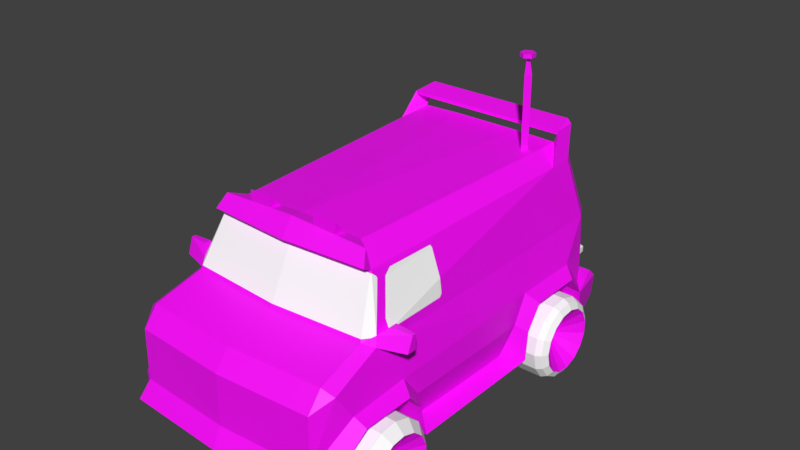 # Source: car6.blend  (saved by Blender 3.3.6; exported with 4.5.12 LTS)
import bpy
from mathutils import Matrix  # noqa: F401  (used for matrix-valued properties, if any)

bpy.ops.wm.read_factory_settings(use_empty=True)
scene = bpy.context.scene
scene.name = 'Scene'

# ---- collections
col_collection_1 = bpy.data.collections.new('Collection 1'); scene.collection.children.link(col_collection_1)

# ---- images (referenced by path relative to the original .blend; pixels are not part of the script)
import os
ASSET_DIR = os.environ.get("B2B_ASSET_DIR", "")  # directory of the original .blend (textures are referenced by path, not embedded)
HERE = os.path.dirname(os.path.abspath(__file__))  # packed textures are extracted next to this script under _unpacked/

def load_image(name, relpath, width, height, colorspace="sRGB"):
    """Load a texture the original file referenced (path relative to the .blend, or extracted next to this script)."""
    p = next((c for c in (os.path.join(HERE, relpath), os.path.join(ASSET_DIR, relpath)) if relpath and os.path.exists(c)), "")
    if p:
        img = bpy.data.images.load(p, check_existing=True)
        img.name = name
    else:  # same state as the original file: an image datablock whose file is absent (Cycles renders it pink)
        img = bpy.data.images.new(name, width, height)
        img.source = "FILE"
        img.filepath = "//" + (relpath or name)
    img.colorspace_settings.name = colorspace
    return img
img_cars_car6_b6grid2_png = load_image('cars_car6_b6grid2.png', 'cars_car6_b6grid2.png', 1024, 1024, 'sRGB')

# ---- materials (node trees are filled in below, after node groups)
mat_cars_misc_jet = bpy.data.materials.new('cars_misc_jet')
mat_cars_misc_jet.alpha_threshold = 0.0
mat_cars_misc_jet.use_transparent_shadow = False
mat_cars_misc_jet.diffuse_color = (1.0, 1.0, 1.0, 1.0)
mat_cars_misc_jet.roughness = 0.5
mat_cars_car6_b6grid2 = bpy.data.materials.new('cars_car6_b6grid2')
mat_cars_car6_b6grid2.alpha_threshold = 0.0
mat_cars_car6_b6grid2.use_transparent_shadow = False
mat_cars_car6_b6grid2.diffuse_color = (1.0, 1.0, 1.0, 1.0)
mat_cars_car6_b6grid2.roughness = 0.5
mat_cars_misc_tyre2 = bpy.data.materials.new('cars_misc_tyre2')
mat_cars_misc_tyre2.alpha_threshold = 0.0
mat_cars_misc_tyre2.use_transparent_shadow = False
mat_cars_misc_tyre2.diffuse_color = (1.0, 1.0, 1.0, 1.0)
mat_cars_misc_tyre2.roughness = 0.5
mat_cars_misc_reflect = bpy.data.materials.new('cars_misc_reflect')
mat_cars_misc_reflect.alpha_threshold = 0.0
mat_cars_misc_reflect.use_transparent_shadow = False
mat_cars_misc_reflect.diffuse_color = (1.0, 1.0, 1.0, 1.0)
mat_cars_misc_reflect.roughness = 0.5

# ---- material node trees
mat_cars_car6_b6grid2.use_nodes = True; mat_cars_car6_b6grid2.node_tree.nodes.clear()
_N = mat_cars_car6_b6grid2.node_tree.nodes; _L = mat_cars_car6_b6grid2.node_tree.links
n0 = _N.new('ShaderNodeBsdfPrincipled'); n0.name = 'Principled BSDF'; n0.location = (10, 300)
n0.distribution = 'GGX'
n0.subsurface_method = 'RANDOM_WALK_SKIN'
n0.inputs[3].default_value = 1.45
n0.inputs[27].default_value = (0.0, 0.0, 0.0, 1.0)
n0.inputs[28].default_value = 1.0
n1 = _N.new('ShaderNodeOutputMaterial'); n1.name = 'Material Output'; n1.location = (300, 300)
n2 = _N.new('ShaderNodeTexImage'); n2.name = 'Image Texture'; n2.location = (-280, 280)
n2.image = img_cars_car6_b6grid2_png
_L.new(n0.outputs[0], n1.inputs[0])
_L.new(n2.outputs[0], n0.inputs[0])
n1.is_active_output = True

# ---- world
world_world = bpy.data.worlds.new('World'); scene.world = world_world
world_world.color = (0.05088, 0.05088, 0.05088)
world_world.use_sun_shadow = False
world_world.sun_shadow_jitter_overblur = 0.0
world_world.cycles.sampling_method = 'MANUAL'

# ---- meshes
me_car6_pmd18_mesh = bpy.data.meshes.new('CAR6.PMD18.mesh')
me_car6_pmd18_mesh.from_pydata([(-0.008, 70.22, 4.608), (5.269, 70.22, 3.054), (5.269, 70.22, -3.038), (-0.008, 70.22, -4.332), (-5.284, 70.22, -3.038), (-5.284, 70.22, 3.054), (0.0, 0.0, 9.985), (12.96, 0.0, 6.334), (12.96, 0.0, -6.334), (-12.96, 0.0, 6.334), (-12.96, 0.0, -6.334), (0.0, 0.0, -9.601)], [], [(5, 0, 1, 2, 3, 4), (7, 1, 0, 6), (8, 2, 1, 7), (6, 0, 5, 9), (9, 5, 4, 10), (10, 4, 3, 11), (11, 3, 2, 8)])
_uv = me_car6_pmd18_mesh.uv_layers.new(name='UVMap')
_uv.uv.foreach_set('vector', [1.0, 0.75, 1.0, 1.0, 1.0, 0.75, 1.0, 0.25, 1.0, 0.0, 1.0, 0.25, 0.0, 0.75, 1.0, 0.75, 1.0, 1.0, 0.0, 1.0, 0.0, 0.25, 1.0, 0.25, 1.0, 0.75, 0.0, 0.75, 0.0, 1.0, 1.0, 1.0, 1.0, 0.75, 0.0, 0.75, 0.0, 0.75, 1.0, 0.75, 1.0, 0.25, 0.0, 0.25, 0.0, 0.25, 1.0, 0.25, 1.0, 0.0, 0.0, 0.0, 0.0, 0.0, 1.0, 0.0, 1.0, 0.25, 0.0, 0.25])
me_car6_pmd18_mesh.materials.append(mat_cars_misc_jet)
me_car6_pmd18_mesh.use_remesh_preserve_volume = False
me_car6_pmd18_mesh.use_remesh_preserve_attributes = False
me_car6_pmd18_mesh.use_mirror_vertex_groups = False
me_car6_pmd18_mesh.update()
me_car6_pmd17_mesh = bpy.data.meshes.new('CAR6.PMD17.mesh')
me_car6_pmd17_mesh.from_pydata([(-0.008, 70.22, 4.608), (5.269, 70.22, 3.054), (5.269, 70.22, -3.038), (-0.008, 70.22, -4.332), (-5.284, 70.22, -3.038), (-5.284, 70.22, 3.054), (0.0, 0.0, 9.985), (12.96, 0.0, 6.334), (12.96, 0.0, -6.334), (-12.96, 0.0, 6.334), (-12.96, 0.0, -6.334), (0.0, 0.0, -9.601)], [], [(5, 0, 1, 2, 3, 4), (7, 1, 0, 6), (8, 2, 1, 7), (6, 0, 5, 9), (9, 5, 4, 10), (10, 4, 3, 11), (11, 3, 2, 8)])
_uv = me_car6_pmd17_mesh.uv_layers.new(name='UVMap')
_uv.uv.foreach_set('vector', [1.0, 0.75, 1.0, 1.0, 1.0, 0.75, 1.0, 0.25, 1.0, 0.0, 1.0, 0.25, 0.0, 0.75, 1.0, 0.75, 1.0, 1.0, 0.0, 1.0, 0.0, 0.25, 1.0, 0.25, 1.0, 0.75, 0.0, 0.75, 0.0, 1.0, 1.0, 1.0, 1.0, 0.75, 0.0, 0.75, 0.0, 0.75, 1.0, 0.75, 1.0, 0.25, 0.0, 0.25, 0.0, 0.25, 1.0, 0.25, 1.0, 0.0, 0.0, 0.0, 0.0, 0.0, 1.0, 0.0, 1.0, 0.25, 0.0, 0.25])
me_car6_pmd17_mesh.materials.append(mat_cars_misc_jet)
me_car6_pmd17_mesh.use_remesh_preserve_volume = False
me_car6_pmd17_mesh.use_remesh_preserve_attributes = False
me_car6_pmd17_mesh.use_mirror_vertex_groups = False
me_car6_pmd17_mesh.update()
me_car6_pmd16_mesh = bpy.data.meshes.new('CAR6.PMD16.mesh')
me_car6_pmd16_mesh.from_pydata([(0.0, 13.99, 0.021), (-6.302, 17.28, 3.659), (-6.302, 17.28, -3.618), (0.0, 17.28, 7.298), (6.302, 21.05, -3.618), (0.0, 21.05, -7.256), (-6.302, 21.05, -3.618), (-6.302, 21.05, 3.659), (0.0, 21.05, 7.298), (6.302, 21.05, 3.659), (0.0, 15.0, -1.586), (1.771, 15.0, 1.018), (4.0, 0.0, 2.29), (0.0, 0.0, -4.0), (-1.771, 15.0, 1.018), (-4.0, 0.0, 2.29), (6.302, 17.28, 3.659), (6.302, 17.28, -3.618), (0.0, 17.28, -7.256)], [], [(2, 0, 1), (1, 0, 3), (9, 4, 5, 6, 7, 8), (13, 10, 11, 12), (12, 11, 14, 15), (15, 14, 10, 13), (8, 3, 16, 9), (9, 16, 17, 4), (4, 17, 18, 5), (5, 18, 2, 6), (6, 2, 1, 7), (7, 1, 3, 8), (3, 0, 16), (16, 0, 17), (17, 0, 18), (18, 0, 2)])
_uv = me_car6_pmd16_mesh.uv_layers.new(name='UVMap')
_uv.uv.foreach_set('vector', [0.06202, 0.2212, 0.06579, 0.2352, 0.06983, 0.221, 0.06202, 0.2212, 0.06579, 0.2352, 0.06983, 0.221, 0.06202, 0.2137, 0.06202, 0.2137, 0.06202, 0.2137, 0.06202, 0.2137, 0.06202, 0.2137, 0.06983, 0.2135, 0.4075, 0.6515, 0.4863, 0.6515, 0.4863, 0.6403, 0.4075, 0.6403, 0.4075, 0.6515, 0.4863, 0.6515, 0.4863, 0.6403, 0.4075, 0.6403, 0.4075, 0.6403, 0.4863, 0.6403, 0.4863, 0.6515, 0.4075, 0.6515, 0.0683, 0.214, 0.0683, 0.2215, 0.0649, 0.2215, 0.0649, 0.214, 0.0649, 0.214, 0.0649, 0.2215, 0.0683, 0.2215, 0.0683, 0.214, 0.0683, 0.214, 0.0683, 0.2215, 0.0649, 0.2215, 0.0649, 0.214, 0.0649, 0.214, 0.0649, 0.2215, 0.0683, 0.2215, 0.0683, 0.214, 0.0683, 0.214, 0.0683, 0.2215, 0.0649, 0.2215, 0.0649, 0.214, 0.0649, 0.214, 0.0649, 0.2215, 0.0683, 0.2215, 0.0683, 0.214, 0.06202, 0.2212, 0.06579, 0.2352, 0.06983, 0.221, 0.06202, 0.2212, 0.06579, 0.2352, 0.06983, 0.221, 0.06202, 0.2212, 0.06579, 0.2352, 0.06983, 0.221, 0.06202, 0.2212, 0.06579, 0.2352, 0.06983, 0.221])
me_car6_pmd16_mesh.materials.append(mat_cars_car6_b6grid2)
me_car6_pmd16_mesh.use_remesh_preserve_volume = False
me_car6_pmd16_mesh.use_remesh_preserve_attributes = False
me_car6_pmd16_mesh.use_mirror_vertex_groups = False
me_car6_pmd16_mesh.update()
me_car6_pmd15_mesh = bpy.data.meshes.new('CAR6.PMD15.mesh')
me_car6_pmd15_mesh.from_pydata([(-4.0, 15.0, 2.29), (0.0, 15.0, -4.0), (0.0, 0.0, -4.0), (-4.0, 0.0, 2.29), (4.0, 15.0, 2.29), (4.0, 0.0, 2.29)], [], [(3, 0, 1, 2), (2, 1, 4, 5), (5, 4, 0, 3)])
_uv = me_car6_pmd15_mesh.uv_layers.new(name='UVMap')
_uv.uv.foreach_set('vector', [0.4741, 0.6403, 0.4075, 0.6403, 0.4075, 0.6515, 0.4741, 0.6515, 0.4741, 0.6515, 0.4075, 0.6515, 0.4075, 0.6403, 0.4741, 0.6403, 0.4741, 0.6515, 0.4075, 0.6515, 0.4075, 0.6403, 0.4741, 0.6403])
me_car6_pmd15_mesh.materials.append(mat_cars_car6_b6grid2)
me_car6_pmd15_mesh.use_remesh_preserve_volume = False
me_car6_pmd15_mesh.use_remesh_preserve_attributes = False
me_car6_pmd15_mesh.use_mirror_vertex_groups = False
me_car6_pmd15_mesh.update()
me_car6_pmd14_mesh = bpy.data.meshes.new('CAR6.PMD14.mesh')
me_car6_pmd14_mesh.from_pydata([(-4.0, 15.0, 2.29), (0.0, 15.0, -4.0), (0.0, 0.0, -4.0), (-4.0, 0.0, 2.29), (4.0, 15.0, 2.29), (4.0, 0.0, 2.29)], [], [(3, 0, 1, 2), (2, 1, 4, 5), (5, 4, 0, 3)])
_uv = me_car6_pmd14_mesh.uv_layers.new(name='UVMap')
_uv.uv.foreach_set('vector', [0.4741, 0.6403, 0.4075, 0.6403, 0.4075, 0.6515, 0.4741, 0.6515, 0.4741, 0.6515, 0.4075, 0.6515, 0.4075, 0.6403, 0.4741, 0.6403, 0.4741, 0.6515, 0.4075, 0.6515, 0.4075, 0.6403, 0.4741, 0.6403])
me_car6_pmd14_mesh.materials.append(mat_cars_car6_b6grid2)
me_car6_pmd14_mesh.use_remesh_preserve_volume = False
me_car6_pmd14_mesh.use_remesh_preserve_attributes = False
me_car6_pmd14_mesh.use_mirror_vertex_groups = False
me_car6_pmd14_mesh.update()
me_car6_pmd13_mesh = bpy.data.meshes.new('CAR6.PMD13.mesh')
me_car6_pmd13_mesh.from_pydata([(-4.0, 15.0, 2.29), (0.0, 15.0, -4.0), (0.0, 0.0, -4.0), (-4.0, 0.0, 2.29), (4.0, 15.0, 2.29), (4.0, 0.0, 2.29)], [], [(3, 0, 1, 2), (2, 1, 4, 5), (5, 4, 0, 3)])
_uv = me_car6_pmd13_mesh.uv_layers.new(name='UVMap')
_uv.uv.foreach_set('vector', [0.4741, 0.6403, 0.4075, 0.6403, 0.4075, 0.6515, 0.4741, 0.6515, 0.4741, 0.6515, 0.4075, 0.6515, 0.4075, 0.6403, 0.4741, 0.6403, 0.4741, 0.6515, 0.4075, 0.6515, 0.4075, 0.6403, 0.4741, 0.6403])
me_car6_pmd13_mesh.materials.append(mat_cars_car6_b6grid2)
me_car6_pmd13_mesh.use_remesh_preserve_volume = False
me_car6_pmd13_mesh.use_remesh_preserve_attributes = False
me_car6_pmd13_mesh.use_mirror_vertex_groups = False
me_car6_pmd13_mesh.update()
me_car6_pmd12_mesh = bpy.data.meshes.new('CAR6.PMD12.mesh')
me_car6_pmd12_mesh.from_pydata([(-4.0, 15.0, 2.29), (0.0, 15.0, -4.0), (0.0, 0.0, -4.0), (-4.0, 0.0, 2.29), (4.0, 15.0, 2.29), (4.0, 0.0, 2.29)], [], [(3, 0, 1, 2), (2, 1, 4, 5), (5, 4, 0, 3)])
_uv = me_car6_pmd12_mesh.uv_layers.new(name='UVMap')
_uv.uv.foreach_set('vector', [0.4741, 0.6403, 0.4075, 0.6403, 0.4075, 0.6515, 0.4741, 0.6515, 0.4741, 0.6515, 0.4075, 0.6515, 0.4075, 0.6403, 0.4741, 0.6403, 0.4741, 0.6515, 0.4075, 0.6515, 0.4075, 0.6403, 0.4741, 0.6403])
me_car6_pmd12_mesh.materials.append(mat_cars_car6_b6grid2)
me_car6_pmd12_mesh.use_remesh_preserve_volume = False
me_car6_pmd12_mesh.use_remesh_preserve_attributes = False
me_car6_pmd12_mesh.use_mirror_vertex_groups = False
me_car6_pmd12_mesh.update()
me_car6_pmd11_mesh = bpy.data.meshes.new('CAR6.PMD11.mesh')
me_car6_pmd11_mesh.from_pydata([(4.0, -15.0, 2.29), (-3.497e-07, -15.0, -4.0), (-3.497e-07, -1.383e-05, -4.0), (4.0, 7.917e-06, 2.29), (-4.0, -15.0, 2.29), (-4.0, 7.917e-06, 2.29)], [], [(3, 0, 1, 2), (2, 1, 4, 5), (5, 4, 0, 3)])
_uv = me_car6_pmd11_mesh.uv_layers.new(name='UVMap')
_uv.uv.foreach_set('vector', [0.4991, 0.6403, 0.4075, 0.6403, 0.4075, 0.6515, 0.4991, 0.6515, 0.4991, 0.6515, 0.4075, 0.6515, 0.4075, 0.6403, 0.4991, 0.6403, 0.4991, 0.6515, 0.4075, 0.6515, 0.4075, 0.6403, 0.4991, 0.6403])
me_car6_pmd11_mesh.materials.append(mat_cars_car6_b6grid2)
me_car6_pmd11_mesh.use_remesh_preserve_volume = False
me_car6_pmd11_mesh.use_remesh_preserve_attributes = False
me_car6_pmd11_mesh.use_mirror_vertex_groups = False
me_car6_pmd11_mesh.update()
me_car6_pmd4_mesh = bpy.data.meshes.new('CAR6.PMD4.mesh')
me_car6_pmd4_mesh.from_pydata([(-0.0001436, 1.49e-07, 6.63), (-30.0, 13.36, 31.25), (-32.84, 0.000119, 31.25), (-30.0, 13.36, -30.64), (-21.97, 24.4, -30.64), (-10.15, 31.23, -30.64), (3.432, 32.66, -30.64), (16.42, 28.44, -30.64), (26.57, 19.3, -30.64), (32.12, 6.827, -30.64), (32.12, -6.827, -30.64), (26.57, -19.3, -30.64), (16.42, -28.44, -30.64), (3.432, -32.66, -30.64), (-10.15, -31.23, -30.64), (-21.97, -24.4, -30.64), (-30.0, -13.36, -30.64), (-32.84, 0.000119, -30.64), (-30.0, -13.36, 31.25), (-21.97, 24.4, 31.25), (-10.15, 31.23, 31.25), (3.432, 32.66, 31.25), (16.42, 28.44, 31.25), (26.57, 19.3, 31.25), (32.12, 6.827, 31.25), (32.12, -6.827, 31.25), (26.57, -19.3, 31.25), (16.42, -28.44, 31.25), (3.432, -32.66, 31.25), (-10.15, -31.23, 31.25), (-21.97, -24.4, 31.25), (-41.93, 0.0001519, 21.38), (-38.31, 17.06, 21.38), (-38.31, 17.06, -20.77), (-41.93, 0.0001519, -20.77), (-28.06, 31.16, 21.38), (-28.06, 31.16, -20.77), (-12.96, 39.88, 21.38), (-12.96, 39.88, -20.77), (4.383, 41.7, 21.38), (4.383, 41.7, -20.77), (20.97, 36.32, 21.38), (20.97, 36.32, -20.77), (33.93, 24.65, 21.38), (33.93, 24.65, -20.77), (41.02, 8.719, 21.38), (41.02, 8.719, -20.77), (41.02, -8.719, 21.38), (41.02, -8.719, -20.77), (33.93, -24.65, 21.38), (33.93, -24.65, -20.77), (20.97, -36.32, 21.38), (20.97, -36.32, -20.77), (4.383, -41.71, 21.38), (4.383, -41.71, -20.77), (-12.96, -39.88, 21.38), (-12.96, -39.88, -20.77), (-28.06, -31.16, 21.38), (-28.06, -31.16, -20.77), (-38.31, -17.06, 21.38), (-38.31, -17.06, -20.77)], [], [(2, 0, 1), (17, 3, 4, 5, 6, 7, 8, 9, 10, 11, 12, 13, 14, 15, 16), (18, 0, 2), (1, 0, 19), (19, 0, 20), (20, 0, 21), (21, 0, 22), (22, 0, 23), (23, 0, 24), (24, 0, 25), (25, 0, 26), (26, 0, 27), (27, 0, 28), (28, 0, 29), (29, 0, 30), (30, 0, 18), (34, 31, 32, 33), (33, 32, 35, 36), (36, 35, 37, 38), (38, 37, 39, 40), (40, 39, 41, 42), (42, 41, 43, 44), (44, 43, 45, 46), (46, 45, 47, 48), (48, 47, 49, 50), (50, 49, 51, 52), (52, 51, 53, 54), (54, 53, 55, 56), (56, 55, 57, 58), (58, 57, 59, 60), (60, 59, 31, 34), (34, 17, 16, 60), (60, 16, 15, 58), (58, 15, 14, 56), (56, 14, 13, 54), (54, 13, 12, 52), (52, 12, 11, 50), (50, 11, 10, 48), (48, 10, 9, 46), (46, 9, 8, 44), (44, 8, 7, 42), (42, 7, 6, 40), (40, 6, 5, 38), (38, 5, 4, 36), (36, 4, 3, 33), (32, 1, 19, 35), (35, 19, 20, 37), (37, 20, 21, 39), (39, 21, 22, 41), (41, 22, 23, 43), (43, 23, 24, 45), (45, 24, 25, 47), (47, 25, 26, 49), (49, 26, 27, 51), (51, 27, 28, 53), (53, 28, 29, 55), (55, 29, 30, 57), (57, 30, 18, 59), (59, 18, 2, 31), (31, 2, 1, 32), (33, 3, 17, 34)])
me_car6_pmd4_mesh.polygons.foreach_set('material_index', [0, 0, 0, 0, 0, 0, 0, 0, 0, 0, 0, 0, 0, 0, 0, 0, 1, 1, 1, 1, 1, 1, 1, 1, 1, 1, 1, 1, 1, 1, 1, 1, 1, 1, 1, 1, 1, 1, 1, 1, 1, 1, 1, 1, 1, 1, 1, 1, 1, 1, 1, 1, 1, 1, 1, 1, 1, 1, 1, 1, 1])
_uv = me_car6_pmd4_mesh.uv_layers.new(name='UVMap')
_uv.uv.foreach_set('vector', [0.7809, 0.8741, 0.8746, 0.8741, 0.789, 0.9122, 0.781, 0.8741, 0.7891, 0.9122, 0.812, 0.9437, 0.8457, 0.9632, 0.8845, 0.9673, 0.9215, 0.9552, 0.9505, 0.9292, 0.9663, 0.8936, 0.9663, 0.8546, 0.9505, 0.8191, 0.9215, 0.793, 0.8845, 0.781, 0.8457, 0.785, 0.812, 0.8045, 0.7891, 0.836, 0.789, 0.836, 0.8746, 0.8741, 0.7809, 0.8741, 0.789, 0.9122, 0.8746, 0.8741, 0.8119, 0.9437, 0.8119, 0.9437, 0.8746, 0.8741, 0.8456, 0.9632, 0.8456, 0.9632, 0.8746, 0.8741, 0.8843, 0.9673, 0.8843, 0.9673, 0.8746, 0.8741, 0.9214, 0.9552, 0.9214, 0.9552, 0.8746, 0.8741, 0.9504, 0.9292, 0.9504, 0.9292, 0.8746, 0.8741, 0.9662, 0.8936, 0.9662, 0.8936, 0.8746, 0.8741, 0.9662, 0.8546, 0.9662, 0.8546, 0.8746, 0.8741, 0.9504, 0.819, 0.9504, 0.819, 0.8746, 0.8741, 0.9214, 0.7929, 0.9214, 0.7929, 0.8746, 0.8741, 0.8843, 0.7809, 0.8843, 0.7809, 0.8746, 0.8741, 0.8456, 0.785, 0.8456, 0.785, 0.8746, 0.8741, 0.8119, 0.8045, 0.8119, 0.8045, 0.8746, 0.8741, 0.789, 0.836, 0.875, 0.3333, 0.125, 0.3333, 0.125, -0.3333, 0.875, -0.3333, 0.875, -0.3333, 0.125, -0.3333, 0.125, -1.0, 0.875, -1.0, 0.875, 1.0, 0.125, 1.0, 0.125, 0.3333, 0.875, 0.3333, 0.875, 0.3333, 0.125, 0.3333, 0.125, -0.3333, 0.875, -0.3333, 0.875, -0.3333, 0.125, -0.3333, 0.125, -1.0, 0.875, -1.0, 0.875, 1.0, 0.125, 1.0, 0.125, 0.3333, 0.875, 0.3333, 0.875, 0.3333, 0.125, 0.3333, 0.125, -0.3333, 0.875, -0.3333, 0.875, -0.3333, 0.125, -0.3333, 0.125, -1.0, 0.875, -1.0, 0.875, 1.0, 0.125, 1.0, 0.125, 0.3333, 0.875, 0.3333, 0.875, 0.3333, 0.125, 0.3333, 0.125, -0.3333, 0.875, -0.3333, 0.875, -0.3333, 0.125, -0.3333, 0.125, -1.0, 0.875, -1.0, 0.875, 1.0, 0.125, 1.0, 0.125, 0.3333, 0.875, 0.3333, 0.875, 0.3333, 0.125, 0.3333, 0.125, -0.3333, 0.875, -0.3333, 0.875, -0.3333, 0.125, -0.3333, 0.125, -1.0, 0.875, -1.0, 0.875, 1.0, 0.125, 1.0, 0.125, 0.3333, 0.875, 0.3333, 0.875, 0.3333, 1.0, 0.3333, 1.0, 1.0, 0.875, 1.0, 0.875, -1.0, 1.0, -1.0, 1.0, -0.3333, 0.875, -0.3333, 0.875, -0.3333, 1.0, -0.3333, 1.0, 0.3333, 0.875, 0.3333, 0.875, 0.3333, 1.0, 0.3333, 1.0, 1.0, 0.875, 1.0, 0.875, -1.0, 1.0, -1.0, 1.0, -0.3333, 0.875, -0.3333, 0.875, -0.3333, 1.0, -0.3333, 1.0, 0.3333, 0.875, 0.3333, 0.875, 0.3333, 1.0, 0.3333, 1.0, 1.0, 0.875, 1.0, 0.875, -1.0, 1.0, -1.0, 1.0, -0.3333, 0.875, -0.3333, 0.875, -0.3333, 1.0, -0.3333, 1.0, 0.3333, 0.875, 0.3333, 0.875, 0.3333, 1.0, 0.3333, 1.0, 1.0, 0.875, 1.0, 0.875, -1.0, 1.0, -1.0, 1.0, -0.3333, 0.875, -0.3333, 0.875, -0.3333, 1.0, -0.3333, 1.0, 0.3333, 0.875, 0.3333, 0.875, 0.3333, 1.0, 0.3333, 1.0, 1.0, 0.875, 1.0, 0.875, -1.0, 1.0, -1.0, 1.0, -0.3333, 0.875, -0.3333, 0.125, -0.3333, 0.0, -0.3333, 0.0, -1.0, 0.125, -1.0, 0.125, 1.0, 0.0, 1.0, 0.0, 0.3333, 0.125, 0.3333, 0.125, 0.3333, 0.0, 0.3333, 0.0, -0.3333, 0.125, -0.3333, 0.125, -0.3333, 0.0, -0.3333, 0.0, -1.0, 0.125, -1.0, 0.125, 1.0, 0.0, 1.0, 0.0, 0.3333, 0.125, 0.3333, 0.125, 0.3333, 0.0, 0.3333, 0.0, -0.3333, 0.125, -0.3333, 0.125, -0.3333, 0.0, -0.3333, 0.0, -1.0, 0.125, -1.0, 0.125, 1.0, 0.0, 1.0, 0.0, 0.3333, 0.125, 0.3333, 0.125, 0.3333, 0.0, 0.3333, 0.0, -0.3333, 0.125, -0.3333, 0.125, -0.3333, 0.0, -0.3333, 0.0, -1.0, 0.125, -1.0, 0.125, 1.0, 0.0, 1.0, 0.0, 0.3333, 0.125, 0.3333, 0.125, 0.3333, 0.0, 0.3333, 0.0, -0.3333, 0.125, -0.3333, 0.125, -0.3333, 0.0, -0.3333, 0.0, -1.0, 0.125, -1.0, 0.125, 1.0, 0.0, 1.0, 0.0, 0.3333, 0.125, 0.3333, 0.125, 0.3333, 0.0, 0.3333, 0.0, -0.3333, 0.125, -0.3333, 0.875, -0.3333, 1.0, -0.3333, 1.0, 0.3333, 0.875, 0.3333])
me_car6_pmd4_mesh.materials.append(mat_cars_car6_b6grid2)
me_car6_pmd4_mesh.materials.append(mat_cars_misc_tyre2)
me_car6_pmd4_mesh.use_remesh_preserve_volume = False
me_car6_pmd4_mesh.use_remesh_preserve_attributes = False
me_car6_pmd4_mesh.use_mirror_vertex_groups = False
me_car6_pmd4_mesh.update()
me_car6_pmd3_mesh = bpy.data.meshes.new('CAR6.PMD3.mesh')
me_car6_pmd3_mesh.from_pydata([(32.84, 0.0002326, 31.25), (30.0, 13.36, 31.25), (0.0001196, 2.463e-05, 6.63), (32.84, 8.587e-06, -30.64), (30.0, -13.36, -30.64), (21.97, -24.4, -30.64), (10.15, -31.23, -30.64), (-3.432, -32.66, -30.64), (-16.42, -28.44, -30.64), (-26.57, -19.3, -30.64), (-32.12, -6.827, -30.64), (-32.12, 6.827, -30.64), (-26.57, 19.3, -30.64), (-16.42, 28.44, -30.64), (-3.432, 32.66, -30.64), (10.15, 31.23, -30.64), (21.97, 24.4, -30.64), (30.0, 13.36, -30.64), (30.0, -13.36, 31.25), (21.97, 24.4, 31.25), (10.15, 31.23, 31.25), (-3.432, 32.66, 31.25), (-16.42, 28.44, 31.25), (-26.57, 19.3, 31.25), (-32.12, 6.827, 31.25), (-32.12, -6.827, 31.25), (-26.57, -19.3, 31.25), (-16.42, -28.44, 31.25), (-3.432, -32.66, 31.25), (10.15, -31.23, 31.25), (21.97, -24.4, 31.25), (41.93, 7.724e-05, -20.77), (38.31, 17.06, -20.77), (38.31, 17.06, 21.38), (41.93, 0.0002298, 21.38), (28.06, 31.16, -20.77), (28.06, 31.16, 21.38), (12.96, 39.88, -20.77), (12.96, 39.88, 21.38), (-4.383, 41.7, -20.77), (-4.383, 41.71, 21.38), (-20.97, 36.32, -20.77), (-20.97, 36.32, 21.38), (-33.93, 24.65, -20.77), (-33.93, 24.65, 21.38), (-41.02, 8.719, -20.77), (-41.02, 8.719, 21.38), (-41.02, -8.719, -20.77), (-41.02, -8.719, 21.38), (-33.93, -24.65, -20.77), (-33.93, -24.65, 21.38), (-20.97, -36.32, -20.77), (-20.97, -36.32, 21.38), (-4.383, -41.71, -20.77), (-4.383, -41.7, 21.38), (12.96, -39.88, -20.77), (12.96, -39.88, 21.38), (28.06, -31.16, -20.77), (28.06, -31.16, 21.38), (38.31, -17.06, -20.77), (38.31, -17.06, 21.38)], [], [(2, 0, 1), (17, 3, 4, 5, 6, 7, 8, 9, 10, 11, 12, 13, 14, 15, 16), (2, 18, 0), (2, 1, 19), (2, 19, 20), (2, 20, 21), (2, 21, 22), (2, 22, 23), (2, 23, 24), (2, 24, 25), (2, 25, 26), (2, 26, 27), (2, 27, 28), (2, 28, 29), (2, 29, 30), (2, 30, 18), (34, 31, 32, 33), (33, 32, 35, 36), (36, 35, 37, 38), (38, 37, 39, 40), (40, 39, 41, 42), (42, 41, 43, 44), (44, 43, 45, 46), (46, 45, 47, 48), (48, 47, 49, 50), (50, 49, 51, 52), (52, 51, 53, 54), (54, 53, 55, 56), (56, 55, 57, 58), (58, 57, 59, 60), (60, 59, 31, 34), (3, 31, 59, 4), (4, 59, 57, 5), (5, 57, 55, 6), (6, 55, 53, 7), (7, 53, 51, 8), (8, 51, 49, 9), (9, 49, 47, 10), (10, 47, 45, 11), (11, 45, 43, 12), (12, 43, 41, 13), (13, 41, 39, 14), (14, 39, 37, 15), (15, 37, 35, 16), (16, 35, 32, 17), (1, 33, 36, 19), (19, 36, 38, 20), (20, 38, 40, 21), (21, 40, 42, 22), (22, 42, 44, 23), (23, 44, 46, 24), (24, 46, 48, 25), (25, 48, 50, 26), (26, 50, 52, 27), (27, 52, 54, 28), (28, 54, 56, 29), (29, 56, 58, 30), (30, 58, 60, 18), (18, 60, 34, 0), (0, 34, 33, 1), (17, 32, 31, 3)])
me_car6_pmd3_mesh.polygons.foreach_set('material_index', [0, 0, 0, 0, 0, 0, 0, 0, 0, 0, 0, 0, 0, 0, 0, 0, 1, 1, 1, 1, 1, 1, 1, 1, 1, 1, 1, 1, 1, 1, 1, 1, 1, 1, 1, 1, 1, 1, 1, 1, 1, 1, 1, 1, 1, 1, 1, 1, 1, 1, 1, 1, 1, 1, 1, 1, 1, 1, 1, 1, 1])
_uv = me_car6_pmd3_mesh.uv_layers.new(name='UVMap')
_uv.uv.foreach_set('vector', [0.8746, 0.8741, 0.7809, 0.8741, 0.789, 0.9122, 0.7891, 0.9122, 0.781, 0.8741, 0.7891, 0.836, 0.812, 0.8045, 0.8457, 0.785, 0.8845, 0.781, 0.9215, 0.793, 0.9505, 0.8191, 0.9663, 0.8546, 0.9663, 0.8936, 0.9505, 0.9292, 0.9215, 0.9552, 0.8845, 0.9673, 0.8457, 0.9632, 0.812, 0.9437, 0.8746, 0.8741, 0.789, 0.836, 0.7809, 0.8741, 0.8746, 0.8741, 0.789, 0.9122, 0.8119, 0.9437, 0.8746, 0.8741, 0.8119, 0.9437, 0.8456, 0.9632, 0.8746, 0.8741, 0.8456, 0.9632, 0.8843, 0.9673, 0.8746, 0.8741, 0.8843, 0.9673, 0.9214, 0.9552, 0.8746, 0.8741, 0.9214, 0.9552, 0.9504, 0.9292, 0.8746, 0.8741, 0.9504, 0.9292, 0.9662, 0.8936, 0.8746, 0.8741, 0.9662, 0.8936, 0.9662, 0.8546, 0.8746, 0.8741, 0.9662, 0.8546, 0.9504, 0.819, 0.8746, 0.8741, 0.9504, 0.819, 0.9214, 0.7929, 0.8746, 0.8741, 0.9214, 0.7929, 0.8843, 0.7809, 0.8746, 0.8741, 0.8843, 0.7809, 0.8456, 0.785, 0.8746, 0.8741, 0.8456, 0.785, 0.8119, 0.8045, 0.8746, 0.8741, 0.8119, 0.8045, 0.789, 0.836, 0.125, 0.3333, 0.875, 0.3333, 0.875, -0.3333, 0.125, -0.3333, 0.125, -0.3333, 0.875, -0.3333, 0.875, -1.0, 0.125, -1.0, 0.125, 1.0, 0.875, 1.0, 0.875, 0.3333, 0.125, 0.3333, 0.125, 0.3333, 0.875, 0.3333, 0.875, -0.3333, 0.125, -0.3333, 0.125, -0.3333, 0.875, -0.3333, 0.875, -1.0, 0.125, -1.0, 0.125, 1.0, 0.875, 1.0, 0.875, 0.3333, 0.125, 0.3333, 0.125, 0.3333, 0.875, 0.3333, 0.875, -0.3333, 0.125, -0.3333, 0.125, -0.3333, 0.875, -0.3333, 0.875, -1.0, 0.125, -1.0, 0.125, 1.0, 0.875, 1.0, 0.875, 0.3333, 0.125, 0.3333, 0.125, 0.3333, 0.875, 0.3333, 0.875, -0.3333, 0.125, -0.3333, 0.125, -0.3333, 0.875, -0.3333, 0.875, -1.0, 0.125, -1.0, 0.125, 1.0, 0.875, 1.0, 0.875, 0.3333, 0.125, 0.3333, 0.125, 0.3333, 0.875, 0.3333, 0.875, -0.3333, 0.125, -0.3333, 0.125, -0.3333, 0.875, -0.3333, 0.875, -1.0, 0.125, -1.0, 0.125, 1.0, 0.875, 1.0, 0.875, 0.3333, 0.125, 0.3333, 1.0, 0.3333, 0.875, 0.3333, 0.875, 1.0, 1.0, 1.0, 1.0, -1.0, 0.875, -1.0, 0.875, -0.3333, 1.0, -0.3333, 1.0, -0.3333, 0.875, -0.3333, 0.875, 0.3333, 1.0, 0.3333, 1.0, 0.3333, 0.875, 0.3333, 0.875, 1.0, 1.0, 1.0, 1.0, -1.0, 0.875, -1.0, 0.875, -0.3333, 1.0, -0.3333, 1.0, -0.3333, 0.875, -0.3333, 0.875, 0.3333, 1.0, 0.3333, 1.0, 0.3333, 0.875, 0.3333, 0.875, 1.0, 1.0, 1.0, 1.0, -1.0, 0.875, -1.0, 0.875, -0.3333, 1.0, -0.3333, 1.0, -0.3333, 0.875, -0.3333, 0.875, 0.3333, 1.0, 0.3333, 1.0, 0.3333, 0.875, 0.3333, 0.875, 1.0, 1.0, 1.0, 1.0, -1.0, 0.875, -1.0, 0.875, -0.3333, 1.0, -0.3333, 1.0, -0.3333, 0.875, -0.3333, 0.875, 0.3333, 1.0, 0.3333, 1.0, 0.3333, 0.875, 0.3333, 0.875, 1.0, 1.0, 1.0, 1.0, -1.0, 0.875, -1.0, 0.875, -0.3333, 1.0, -0.3333, 0.0, -0.3333, 0.125, -0.3333, 0.125, -1.0, 0.0, -1.0, 0.0, 1.0, 0.125, 1.0, 0.125, 0.3333, 0.0, 0.3333, 0.0, 0.3333, 0.125, 0.3333, 0.125, -0.3333, 0.0, -0.3333, 0.0, -0.3333, 0.125, -0.3333, 0.125, -1.0, 0.0, -1.0, 0.0, 1.0, 0.125, 1.0, 0.125, 0.3333, 0.0, 0.3333, 0.0, 0.3333, 0.125, 0.3333, 0.125, -0.3333, 0.0, -0.3333, 0.0, -0.3333, 0.125, -0.3333, 0.125, -1.0, 0.0, -1.0, 0.0, 1.0, 0.125, 1.0, 0.125, 0.3333, 0.0, 0.3333, 0.0, 0.3333, 0.125, 0.3333, 0.125, -0.3333, 0.0, -0.3333, 0.0, -0.3333, 0.125, -0.3333, 0.125, -1.0, 0.0, -1.0, 0.0, 1.0, 0.125, 1.0, 0.125, 0.3333, 0.0, 0.3333, 0.0, 0.3333, 0.125, 0.3333, 0.125, -0.3333, 0.0, -0.3333, 0.0, -0.3333, 0.125, -0.3333, 0.125, -1.0, 0.0, -1.0, 0.0, 1.0, 0.125, 1.0, 0.125, 0.3333, 0.0, 0.3333, 0.0, 0.3333, 0.125, 0.3333, 0.125, -0.3333, 0.0, -0.3333, 1.0, -0.3333, 0.875, -0.3333, 0.875, 0.3333, 1.0, 0.3333])
me_car6_pmd3_mesh.materials.append(mat_cars_car6_b6grid2)
me_car6_pmd3_mesh.materials.append(mat_cars_misc_tyre2)
me_car6_pmd3_mesh.use_remesh_preserve_volume = False
me_car6_pmd3_mesh.use_remesh_preserve_attributes = False
me_car6_pmd3_mesh.use_mirror_vertex_groups = False
me_car6_pmd3_mesh.update()
me_car6_pmd2_mesh = bpy.data.meshes.new('CAR6.PMD2.mesh')
me_car6_pmd2_mesh.from_pydata([(32.84, 0.0002316, 30.99), (30.0, 13.36, 30.99), (0.0001345, 2.36e-05, 6.368), (32.84, 7.559e-06, -30.9), (30.0, -13.36, -30.9), (21.97, -24.4, -30.9), (10.15, -31.23, -30.9), (-3.432, -32.66, -30.9), (-16.42, -28.44, -30.9), (-26.57, -19.3, -30.9), (-32.12, -6.827, -30.9), (-32.12, 6.827, -30.9), (-26.57, 19.3, -30.9), (-16.42, 28.44, -30.9), (-3.432, 32.66, -30.9), (10.15, 31.23, -30.9), (21.97, 24.4, -30.9), (30.0, 13.36, -30.9), (21.97, 24.4, 30.99), (10.15, 31.23, 30.99), (-3.432, 32.66, 30.99), (-16.42, 28.44, 30.99), (-26.57, 19.3, 30.99), (-32.12, 6.827, 30.99), (-32.12, -6.827, 30.99), (-26.57, -19.3, 30.99), (-16.42, -28.44, 30.99), (-3.432, -32.66, 30.99), (10.15, -31.23, 30.99), (21.97, -24.4, 30.99), (30.0, -13.36, 30.99), (41.93, 7.622e-05, -21.03), (38.31, 17.06, -21.03), (38.31, 17.06, 21.12), (41.93, 0.0002288, 21.12), (28.06, 31.16, -21.03), (28.06, 31.16, 21.12), (12.96, 39.88, -21.03), (12.96, 39.88, 21.12), (-4.383, 41.7, -21.03), (-4.383, 41.71, 21.12), (-20.97, 36.32, -21.03), (-20.97, 36.32, 21.12), (-33.93, 24.65, -21.03), (-33.93, 24.65, 21.12), (-41.02, 8.719, -21.03), (-41.02, 8.719, 21.12), (-41.02, -8.719, -21.03), (-41.02, -8.719, 21.12), (-33.93, -24.65, -21.03), (-33.93, -24.65, 21.12), (-20.97, -36.32, -21.03), (-20.97, -36.32, 21.12), (-4.383, -41.71, -21.03), (-4.383, -41.7, 21.12), (12.96, -39.88, -21.03), (12.96, -39.88, 21.12), (28.06, -31.16, -21.03), (28.06, -31.16, 21.12), (38.31, -17.06, -21.03), (38.31, -17.06, 21.12), (26.05, 28.93, 27.09), (35.56, 15.83, 27.09), (12.03, 37.02, 27.09), (-4.069, 38.71, 27.09), (-19.46, 33.71, 27.09), (-31.49, 22.88, 27.09), (-38.07, 8.093, 27.09), (-38.07, -8.093, 27.09), (-31.49, -22.88, 27.09), (-19.46, -33.71, 27.09), (-4.069, -38.71, 27.09), (12.03, -37.02, 27.09), (26.05, -28.93, 27.09), (35.56, -15.83, 27.09), (38.93, 0.0002395, 27.09)], [], [(2, 0, 1), (17, 3, 4, 5, 6, 7, 8, 9, 10, 11, 12, 13, 14, 15, 16), (2, 1, 18), (2, 18, 19), (2, 19, 20), (2, 20, 21), (2, 21, 22), (2, 22, 23), (2, 23, 24), (2, 24, 25), (2, 25, 26), (2, 26, 27), (2, 27, 28), (2, 28, 29), (2, 29, 30), (2, 30, 0), (34, 31, 32, 33), (33, 32, 35, 36), (36, 35, 37, 38), (38, 37, 39, 40), (40, 39, 41, 42), (42, 41, 43, 44), (44, 43, 45, 46), (46, 45, 47, 48), (48, 47, 49, 50), (50, 49, 51, 52), (52, 51, 53, 54), (54, 53, 55, 56), (56, 55, 57, 58), (58, 57, 59, 60), (60, 59, 31, 34), (62, 33, 36, 61), (61, 36, 38, 63), (63, 38, 40, 64), (64, 40, 42, 65), (65, 42, 44, 66), (66, 44, 46, 67), (67, 46, 48, 68), (68, 48, 50, 69), (69, 50, 52, 70), (70, 52, 54, 71), (71, 54, 56, 72), (72, 56, 58, 73), (73, 58, 60, 74), (74, 60, 34, 75), (75, 34, 33, 62), (1, 62, 61, 18), (18, 61, 63, 19), (19, 63, 64, 20), (20, 64, 65, 21), (21, 65, 66, 22), (22, 66, 67, 23), (23, 67, 68, 24), (24, 68, 69, 25), (25, 69, 70, 26), (26, 70, 71, 27), (27, 71, 72, 28), (28, 72, 73, 29), (29, 73, 74, 30), (30, 74, 75, 0), (0, 75, 62, 1), (17, 32, 31, 3), (3, 31, 59, 4), (4, 59, 57, 5), (5, 57, 55, 6), (6, 55, 53, 7), (7, 53, 51, 8), (8, 51, 49, 9), (9, 49, 47, 10), (10, 47, 45, 11), (11, 45, 43, 12), (12, 43, 41, 13), (13, 41, 39, 14), (14, 39, 37, 15), (15, 37, 35, 16), (16, 35, 32, 17)])
me_car6_pmd2_mesh.polygons.foreach_set('material_index', [0, 0, 0, 0, 0, 0, 0, 0, 0, 0, 0, 0, 0, 0, 0, 0, 1, 1, 1, 1, 1, 1, 1, 1, 1, 1, 1, 1, 1, 1, 1, 1, 1, 1, 1, 1, 1, 1, 1, 1, 1, 1, 1, 1, 1, 1, 1, 1, 1, 1, 1, 1, 1, 1, 1, 1, 1, 1, 1, 1, 1, 1, 1, 1, 1, 1, 1, 1, 1, 1, 1, 1, 1, 1, 1, 1])
_uv = me_car6_pmd2_mesh.uv_layers.new(name='UVMap')
_uv.uv.foreach_set('vector', [0.8746, 0.8741, 0.7809, 0.8741, 0.789, 0.9122, 0.7891, 0.9122, 0.781, 0.8741, 0.7891, 0.836, 0.812, 0.8045, 0.8457, 0.785, 0.8845, 0.781, 0.9215, 0.793, 0.9505, 0.8191, 0.9663, 0.8546, 0.9663, 0.8936, 0.9505, 0.9292, 0.9215, 0.9552, 0.8845, 0.9673, 0.8457, 0.9632, 0.812, 0.9437, 0.8746, 0.8741, 0.789, 0.9122, 0.8119, 0.9437, 0.8746, 0.8741, 0.8119, 0.9437, 0.8456, 0.9632, 0.8746, 0.8741, 0.8456, 0.9632, 0.8843, 0.9673, 0.8746, 0.8741, 0.8843, 0.9673, 0.9214, 0.9552, 0.8746, 0.8741, 0.9214, 0.9552, 0.9504, 0.9292, 0.8746, 0.8741, 0.9504, 0.9292, 0.9662, 0.8936, 0.8746, 0.8741, 0.9662, 0.8936, 0.9662, 0.8546, 0.8746, 0.8741, 0.9662, 0.8546, 0.9504, 0.819, 0.8746, 0.8741, 0.9504, 0.819, 0.9214, 0.7929, 0.8746, 0.8741, 0.9214, 0.7929, 0.8843, 0.7809, 0.8746, 0.8741, 0.8843, 0.7809, 0.8456, 0.785, 0.8746, 0.8741, 0.8456, 0.785, 0.8119, 0.8045, 0.8746, 0.8741, 0.8119, 0.8045, 0.789, 0.836, 0.8746, 0.8741, 0.789, 0.836, 0.7809, 0.8741, 0.125, 0.3333, 0.875, 0.3333, 0.875, -0.3333, 0.125, -0.3333, 0.125, -0.3333, 0.875, -0.3333, 0.875, -1.0, 0.125, -1.0, 0.125, 1.0, 0.875, 1.0, 0.875, 0.3333, 0.125, 0.3333, 0.125, 0.3333, 0.875, 0.3333, 0.875, -0.3333, 0.125, -0.3333, 0.125, -0.3333, 0.875, -0.3333, 0.875, -1.0, 0.125, -1.0, 0.125, 1.0, 0.875, 1.0, 0.875, 0.3333, 0.125, 0.3333, 0.125, 0.3333, 0.875, 0.3333, 0.875, -0.3333, 0.125, -0.3333, 0.125, -0.3333, 0.875, -0.3333, 0.875, -1.0, 0.125, -1.0, 0.125, 1.0, 0.875, 1.0, 0.875, 0.3333, 0.125, 0.3333, 0.125, 0.3333, 0.875, 0.3333, 0.875, -0.3333, 0.125, -0.3333, 0.125, -0.3333, 0.875, -0.3333, 0.875, -1.0, 0.125, -1.0, 0.125, 1.0, 0.875, 1.0, 0.875, 0.3333, 0.125, 0.3333, 0.125, 0.3333, 0.875, 0.3333, 0.875, -0.3333, 0.125, -0.3333, 0.125, -0.3333, 0.875, -0.3333, 0.875, -1.0, 0.125, -1.0, 0.125, 1.0, 0.875, 1.0, 0.875, 0.3333, 0.125, 0.3333, 0.0625, -0.3333, 0.125, -0.3333, 0.125, -1.0, 0.0625, -1.0, 0.0625, 1.0, 0.125, 1.0, 0.125, 0.3333, 0.0625, 0.3333, 0.0625, 0.3333, 0.125, 0.3333, 0.125, -0.3333, 0.0625, -0.3333, 0.0625, -0.3333, 0.125, -0.3333, 0.125, -1.0, 0.0625, -1.0, 0.0625, 1.0, 0.125, 1.0, 0.125, 0.3333, 0.0625, 0.3333, 0.0625, 0.3333, 0.125, 0.3333, 0.125, -0.3333, 0.0625, -0.3333, 0.0625, -0.3333, 0.125, -0.3333, 0.125, -1.0, 0.0625, -1.0, 0.0625, 1.0, 0.125, 1.0, 0.125, 0.3333, 0.0625, 0.3333, 0.0625, 0.3333, 0.125, 0.3333, 0.125, -0.3333, 0.0625, -0.3333, 0.0625, -0.3333, 0.125, -0.3333, 0.125, -1.0, 0.0625, -1.0, 0.0625, 1.0, 0.125, 1.0, 0.125, 0.3333, 0.0625, 0.3333, 0.0625, 0.3333, 0.125, 0.3333, 0.125, -0.3333, 0.0625, -0.3333, 0.0625, -0.3333, 0.125, -0.3333, 0.125, -1.0, 0.0625, -1.0, 0.0625, 1.0, 0.125, 1.0, 0.125, 0.3333, 0.0625, 0.3333, 0.0625, 0.3333, 0.125, 0.3333, 0.125, -0.3333, 0.0625, -0.3333, 0.0, -0.3333, 0.0625, -0.3333, 0.0625, -1.0, 0.0, -1.0, 0.0, 1.0, 0.0625, 1.0, 0.0625, 0.3333, 0.0, 0.3333, 0.0, 0.3333, 0.0625, 0.3333, 0.0625, -0.3333, 0.0, -0.3333, 0.0, -0.3333, 0.0625, -0.3333, 0.0625, -1.0, 0.0, -1.0, 0.0, 1.0, 0.0625, 1.0, 0.0625, 0.3333, 0.0, 0.3333, 0.0, 0.3333, 0.0625, 0.3333, 0.0625, -0.3333, 0.0, -0.3333, 0.0, -0.3333, 0.0625, -0.3333, 0.0625, -1.0, 0.0, -1.0, 0.0, 1.0, 0.0625, 1.0, 0.0625, 0.3333, 0.0, 0.3333, 0.0, 0.3333, 0.0625, 0.3333, 0.0625, -0.3333, 0.0, -0.3333, 0.0, -0.3333, 0.0625, -0.3333, 0.0625, -1.0, 0.0, -1.0, 0.0, 1.0, 0.0625, 1.0, 0.0625, 0.3333, 0.0, 0.3333, 0.0, 0.3333, 0.0625, 0.3333, 0.0625, -0.3333, 0.0, -0.3333, 0.0, -0.3333, 0.0625, -0.3333, 0.0625, -1.0, 0.0, -1.0, 0.0, 1.0, 0.0625, 1.0, 0.0625, 0.3333, 0.0, 0.3333, 0.0, 0.3333, 0.0625, 0.3333, 0.0625, -0.3333, 0.0, -0.3333, 1.0, -0.3333, 0.875, -0.3333, 0.875, 0.3333, 1.0, 0.3333, 1.0, 0.3333, 0.875, 0.3333, 0.875, 1.0, 1.0, 1.0, 1.0, -1.0, 0.875, -1.0, 0.875, -0.3333, 1.0, -0.3333, 1.0, -0.3333, 0.875, -0.3333, 0.875, 0.3333, 1.0, 0.3333, 1.0, 0.3333, 0.875, 0.3333, 0.875, 1.0, 1.0, 1.0, 1.0, -1.0, 0.875, -1.0, 0.875, -0.3333, 1.0, -0.3333, 1.0, -0.3333, 0.875, -0.3333, 0.875, 0.3333, 1.0, 0.3333, 1.0, 0.3333, 0.875, 0.3333, 0.875, 1.0, 1.0, 1.0, 1.0, -1.0, 0.875, -1.0, 0.875, -0.3333, 1.0, -0.3333, 1.0, -0.3333, 0.875, -0.3333, 0.875, 0.3333, 1.0, 0.3333, 1.0, 0.3333, 0.875, 0.3333, 0.875, 1.0, 1.0, 1.0, 1.0, -1.0, 0.875, -1.0, 0.875, -0.3333, 1.0, -0.3333, 1.0, -0.3333, 0.875, -0.3333, 0.875, 0.3333, 1.0, 0.3333, 1.0, 0.3333, 0.875, 0.3333, 0.875, 1.0, 1.0, 1.0, 1.0, -1.0, 0.875, -1.0, 0.875, -0.3333, 1.0, -0.3333])
me_car6_pmd2_mesh.materials.append(mat_cars_car6_b6grid2)
me_car6_pmd2_mesh.materials.append(mat_cars_misc_tyre2)
me_car6_pmd2_mesh.use_remesh_preserve_volume = False
me_car6_pmd2_mesh.use_remesh_preserve_attributes = False
me_car6_pmd2_mesh.use_mirror_vertex_groups = False
me_car6_pmd2_mesh.update()
me_car6_pmd1_mesh = bpy.data.meshes.new('CAR6.PMD1.mesh')
me_car6_pmd1_mesh.from_pydata([(-0.0001629, -5.894e-07, 6.368), (-30.0, 13.36, 30.99), (-32.84, 0.0001183, 30.99), (-30.0, 13.36, -30.9), (-21.97, 24.4, -30.9), (-10.15, 31.23, -30.9), (3.433, 32.66, -30.9), (16.42, 28.44, -30.9), (26.57, 19.3, -30.9), (32.12, 6.827, -30.9), (32.12, -6.827, -30.9), (26.57, -19.3, -30.9), (16.42, -28.44, -30.9), (3.433, -32.66, -30.9), (-10.15, -31.23, -30.9), (-21.97, -24.4, -30.9), (-30.0, -13.36, -30.9), (-32.84, 0.0001183, -30.9), (-21.97, 24.4, 30.99), (-10.15, 31.23, 30.99), (3.433, 32.66, 30.99), (16.42, 28.44, 30.99), (26.57, 19.3, 30.99), (32.12, 6.827, 30.99), (32.12, -6.827, 30.99), (26.57, -19.3, 30.99), (16.42, -28.44, 30.99), (3.433, -32.66, 30.99), (-10.15, -31.23, 30.99), (-21.97, -24.4, 30.99), (-30.0, -13.36, 30.99), (-41.93, 0.0001512, 21.12), (-38.31, 17.06, 21.12), (-38.31, 17.06, -21.03), (-41.93, 0.0001512, -21.03), (-28.06, 31.16, 21.12), (-28.06, 31.16, -21.03), (-12.96, 39.88, 21.12), (-12.96, 39.88, -21.03), (4.383, 41.7, 21.12), (4.383, 41.7, -21.03), (20.97, 36.32, 21.12), (20.97, 36.32, -21.03), (33.93, 24.65, 21.12), (33.93, 24.65, -21.03), (41.02, 8.719, 21.12), (41.02, 8.719, -21.03), (41.02, -8.719, 21.12), (41.02, -8.719, -21.03), (33.93, -24.65, 21.12), (33.93, -24.65, -21.03), (20.97, -36.32, 21.12), (20.97, -36.32, -21.03), (4.383, -41.71, 21.12), (4.383, -41.71, -21.03), (-12.96, -39.88, 21.12), (-12.96, -39.88, -21.03), (-28.06, -31.16, 21.12), (-28.06, -31.16, -21.03), (-38.31, -17.06, 21.12), (-38.31, -17.06, -21.03), (-35.56, 15.83, 27.09), (-26.05, 28.93, 27.09), (-12.03, 37.02, 27.09), (4.069, 38.71, 27.09), (19.46, 33.71, 27.09), (31.49, 22.88, 27.09), (38.07, 8.093, 27.09), (38.07, -8.093, 27.09), (31.49, -22.88, 27.09), (19.46, -33.71, 27.09), (4.069, -38.71, 27.09), (-12.03, -37.02, 27.09), (-26.05, -28.93, 27.09), (-35.56, -15.83, 27.09), (-38.93, 0.0001403, 27.09)], [], [(2, 0, 1), (17, 3, 4, 5, 6, 7, 8, 9, 10, 11, 12, 13, 14, 15, 16), (1, 0, 18), (18, 0, 19), (19, 0, 20), (20, 0, 21), (21, 0, 22), (22, 0, 23), (23, 0, 24), (24, 0, 25), (25, 0, 26), (26, 0, 27), (27, 0, 28), (28, 0, 29), (29, 0, 30), (30, 0, 2), (34, 31, 32, 33), (33, 32, 35, 36), (36, 35, 37, 38), (38, 37, 39, 40), (40, 39, 41, 42), (42, 41, 43, 44), (44, 43, 45, 46), (46, 45, 47, 48), (48, 47, 49, 50), (50, 49, 51, 52), (52, 51, 53, 54), (54, 53, 55, 56), (56, 55, 57, 58), (58, 57, 59, 60), (60, 59, 31, 34), (32, 61, 62, 35), (35, 62, 63, 37), (37, 63, 64, 39), (39, 64, 65, 41), (41, 65, 66, 43), (43, 66, 67, 45), (45, 67, 68, 47), (47, 68, 69, 49), (49, 69, 70, 51), (51, 70, 71, 53), (53, 71, 72, 55), (55, 72, 73, 57), (57, 73, 74, 59), (59, 74, 75, 31), (31, 75, 61, 32), (61, 1, 18, 62), (62, 18, 19, 63), (63, 19, 20, 64), (64, 20, 21, 65), (65, 21, 22, 66), (66, 22, 23, 67), (67, 23, 24, 68), (68, 24, 25, 69), (69, 25, 26, 70), (70, 26, 27, 71), (71, 27, 28, 72), (72, 28, 29, 73), (73, 29, 30, 74), (74, 30, 2, 75), (75, 2, 1, 61), (33, 3, 17, 34), (34, 17, 16, 60), (60, 16, 15, 58), (58, 15, 14, 56), (56, 14, 13, 54), (54, 13, 12, 52), (52, 12, 11, 50), (50, 11, 10, 48), (48, 10, 9, 46), (46, 9, 8, 44), (44, 8, 7, 42), (42, 7, 6, 40), (40, 6, 5, 38), (38, 5, 4, 36), (36, 4, 3, 33)])
me_car6_pmd1_mesh.polygons.foreach_set('material_index', [0, 0, 0, 0, 0, 0, 0, 0, 0, 0, 0, 0, 0, 0, 0, 0, 1, 1, 1, 1, 1, 1, 1, 1, 1, 1, 1, 1, 1, 1, 1, 1, 1, 1, 1, 1, 1, 1, 1, 1, 1, 1, 1, 1, 1, 1, 1, 1, 1, 1, 1, 1, 1, 1, 1, 1, 1, 1, 1, 1, 1, 1, 1, 1, 1, 1, 1, 1, 1, 1, 1, 1, 1, 1, 1, 1])
_uv = me_car6_pmd1_mesh.uv_layers.new(name='UVMap')
_uv.uv.foreach_set('vector', [0.7809, 0.8741, 0.8746, 0.8741, 0.789, 0.9122, 0.781, 0.8741, 0.7891, 0.9122, 0.812, 0.9437, 0.8457, 0.9632, 0.8845, 0.9673, 0.9215, 0.9552, 0.9505, 0.9292, 0.9663, 0.8936, 0.9663, 0.8546, 0.9505, 0.8191, 0.9215, 0.793, 0.8845, 0.781, 0.8457, 0.785, 0.812, 0.8045, 0.7891, 0.836, 0.789, 0.9122, 0.8746, 0.8741, 0.8119, 0.9437, 0.8119, 0.9437, 0.8746, 0.8741, 0.8456, 0.9632, 0.8456, 0.9632, 0.8746, 0.8741, 0.8843, 0.9673, 0.8843, 0.9673, 0.8746, 0.8741, 0.9214, 0.9552, 0.9214, 0.9552, 0.8746, 0.8741, 0.9504, 0.9292, 0.9504, 0.9292, 0.8746, 0.8741, 0.9662, 0.8936, 0.9662, 0.8936, 0.8746, 0.8741, 0.9662, 0.8546, 0.9662, 0.8546, 0.8746, 0.8741, 0.9504, 0.819, 0.9504, 0.819, 0.8746, 0.8741, 0.9214, 0.7929, 0.9214, 0.7929, 0.8746, 0.8741, 0.8843, 0.7809, 0.8843, 0.7809, 0.8746, 0.8741, 0.8456, 0.785, 0.8456, 0.785, 0.8746, 0.8741, 0.8119, 0.8045, 0.8119, 0.8045, 0.8746, 0.8741, 0.789, 0.836, 0.789, 0.836, 0.8746, 0.8741, 0.7809, 0.8741, 0.875, 0.3333, 0.125, 0.3333, 0.125, -0.3333, 0.875, -0.3333, 0.875, -0.3333, 0.125, -0.3333, 0.125, -1.0, 0.875, -1.0, 0.875, 1.0, 0.125, 1.0, 0.125, 0.3333, 0.875, 0.3333, 0.875, 0.3333, 0.125, 0.3333, 0.125, -0.3333, 0.875, -0.3333, 0.875, -0.3333, 0.125, -0.3333, 0.125, -1.0, 0.875, -1.0, 0.875, 1.0, 0.125, 1.0, 0.125, 0.3333, 0.875, 0.3333, 0.875, 0.3333, 0.125, 0.3333, 0.125, -0.3333, 0.875, -0.3333, 0.875, -0.3333, 0.125, -0.3333, 0.125, -1.0, 0.875, -1.0, 0.875, 1.0, 0.125, 1.0, 0.125, 0.3333, 0.875, 0.3333, 0.875, 0.3333, 0.125, 0.3333, 0.125, -0.3333, 0.875, -0.3333, 0.875, -0.3333, 0.125, -0.3333, 0.125, -1.0, 0.875, -1.0, 0.875, 1.0, 0.125, 1.0, 0.125, 0.3333, 0.875, 0.3333, 0.875, 0.3333, 0.125, 0.3333, 0.125, -0.3333, 0.875, -0.3333, 0.875, -0.3333, 0.125, -0.3333, 0.125, -1.0, 0.875, -1.0, 0.875, 1.0, 0.125, 1.0, 0.125, 0.3333, 0.875, 0.3333, 0.125, -0.3333, 0.0625, -0.3333, 0.0625, -1.0, 0.125, -1.0, 0.125, 1.0, 0.0625, 1.0, 0.0625, 0.3333, 0.125, 0.3333, 0.125, 0.3333, 0.0625, 0.3333, 0.0625, -0.3333, 0.125, -0.3333, 0.125, -0.3333, 0.0625, -0.3333, 0.0625, -1.0, 0.125, -1.0, 0.125, 1.0, 0.0625, 1.0, 0.0625, 0.3333, 0.125, 0.3333, 0.125, 0.3333, 0.0625, 0.3333, 0.0625, -0.3333, 0.125, -0.3333, 0.125, -0.3333, 0.0625, -0.3333, 0.0625, -1.0, 0.125, -1.0, 0.125, 1.0, 0.0625, 1.0, 0.0625, 0.3333, 0.125, 0.3333, 0.125, 0.3333, 0.0625, 0.3333, 0.0625, -0.3333, 0.125, -0.3333, 0.125, -0.3333, 0.0625, -0.3333, 0.0625, -1.0, 0.125, -1.0, 0.125, 1.0, 0.0625, 1.0, 0.0625, 0.3333, 0.125, 0.3333, 0.125, 0.3333, 0.0625, 0.3333, 0.0625, -0.3333, 0.125, -0.3333, 0.125, -0.3333, 0.0625, -0.3333, 0.0625, -1.0, 0.125, -1.0, 0.125, 1.0, 0.0625, 1.0, 0.0625, 0.3333, 0.125, 0.3333, 0.125, 0.3333, 0.0625, 0.3333, 0.0625, -0.3333, 0.125, -0.3333, 0.0625, -0.3333, 0.0, -0.3333, 0.0, -1.0, 0.0625, -1.0, 0.0625, 1.0, 0.0, 1.0, 0.0, 0.3333, 0.0625, 0.3333, 0.0625, 0.3333, 0.0, 0.3333, 0.0, -0.3333, 0.0625, -0.3333, 0.0625, -0.3333, 0.0, -0.3333, 0.0, -1.0, 0.0625, -1.0, 0.0625, 1.0, 0.0, 1.0, 0.0, 0.3333, 0.0625, 0.3333, 0.0625, 0.3333, 0.0, 0.3333, 0.0, -0.3333, 0.0625, -0.3333, 0.0625, -0.3333, 0.0, -0.3333, 0.0, -1.0, 0.0625, -1.0, 0.0625, 1.0, 0.0, 1.0, 0.0, 0.3333, 0.0625, 0.3333, 0.0625, 0.3333, 0.0, 0.3333, 0.0, -0.3333, 0.0625, -0.3333, 0.0625, -0.3333, 0.0, -0.3333, 0.0, -1.0, 0.0625, -1.0, 0.0625, 1.0, 0.0, 1.0, 0.0, 0.3333, 0.0625, 0.3333, 0.0625, 0.3333, 0.0, 0.3333, 0.0, -0.3333, 0.0625, -0.3333, 0.0625, -0.3333, 0.0, -0.3333, 0.0, -1.0, 0.0625, -1.0, 0.0625, 1.0, 0.0, 1.0, 0.0, 0.3333, 0.0625, 0.3333, 0.0625, 0.3333, 0.0, 0.3333, 0.0, -0.3333, 0.0625, -0.3333, 0.875, -0.3333, 1.0, -0.3333, 1.0, 0.3333, 0.875, 0.3333, 0.875, 0.3333, 1.0, 0.3333, 1.0, 1.0, 0.875, 1.0, 0.875, -1.0, 1.0, -1.0, 1.0, -0.3333, 0.875, -0.3333, 0.875, -0.3333, 1.0, -0.3333, 1.0, 0.3333, 0.875, 0.3333, 0.875, 0.3333, 1.0, 0.3333, 1.0, 1.0, 0.875, 1.0, 0.875, -1.0, 1.0, -1.0, 1.0, -0.3333, 0.875, -0.3333, 0.875, -0.3333, 1.0, -0.3333, 1.0, 0.3333, 0.875, 0.3333, 0.875, 0.3333, 1.0, 0.3333, 1.0, 1.0, 0.875, 1.0, 0.875, -1.0, 1.0, -1.0, 1.0, -0.3333, 0.875, -0.3333, 0.875, -0.3333, 1.0, -0.3333, 1.0, 0.3333, 0.875, 0.3333, 0.875, 0.3333, 1.0, 0.3333, 1.0, 1.0, 0.875, 1.0, 0.875, -1.0, 1.0, -1.0, 1.0, -0.3333, 0.875, -0.3333, 0.875, -0.3333, 1.0, -0.3333, 1.0, 0.3333, 0.875, 0.3333, 0.875, 0.3333, 1.0, 0.3333, 1.0, 1.0, 0.875, 1.0, 0.875, -1.0, 1.0, -1.0, 1.0, -0.3333, 0.875, -0.3333])
me_car6_pmd1_mesh.materials.append(mat_cars_car6_b6grid2)
me_car6_pmd1_mesh.materials.append(mat_cars_misc_tyre2)
me_car6_pmd1_mesh.use_remesh_preserve_volume = False
me_car6_pmd1_mesh.use_remesh_preserve_attributes = False
me_car6_pmd1_mesh.use_mirror_vertex_groups = False
me_car6_pmd1_mesh.update()
me_car6_pmd0_mesh = bpy.data.meshes.new('CAR6.PMD0.mesh')
me_car6_pmd0_mesh.from_pydata([(105.7, 148.0, 97.23), (111.3, 153.6, 97.23), (128.6, 153.6, 97.23), (128.2, 141.8, 97.23), (106.4, 141.8, 97.23), (-106.4, 141.8, 97.23), (-128.2, 141.8, 97.23), (-128.6, 153.6, 97.23), (-111.3, 153.6, 97.23), (-105.7, 148.0, 97.23), (90.05, 189.3, 27.58), (89.13, 191.9, 29.02), (87.29, 191.9, 78.56), (88.44, 186.8, 85.49), (102.0, 150.1, 28.73), (99.83, 163.5, 28.33), (102.9, 147.5, 96.95), (102.6, 147.3, 31.84), (102.1, 149.0, 97.94), (99.12, 156.9, 98.01), (-93.88, 146.9, 122.1), (-84.84, 193.8, 99.41), (-99.25, 147.1, 116.1), (99.25, 147.1, 116.1), (85.28, 193.7, 99.04), (84.84, 193.8, 99.41), (93.88, 146.9, 122.1), (87.03, 190.1, 95.07), (85.65, 193.4, 98.54), (90.81, 179.6, 98.43), (87.71, 188.3, 94.63), (101.7, 148.7, 112.4), (0.0, 193.7, 104.5), (0.0, 146.4, 128.3), (-88.44, 186.8, 85.49), (-87.29, 191.9, 78.56), (-89.13, 191.9, 29.02), (-90.05, 189.3, 27.58), (-102.6, 147.3, 31.84), (-102.9, 147.5, 96.95), (-99.83, 163.5, 28.33), (-102.0, 150.1, 28.73), (-102.1, 149.0, 97.94), (-99.12, 156.9, 98.01), (-87.71, 188.3, 94.63), (-90.81, 179.6, 98.43), (-85.65, 193.4, 98.54), (-87.03, 190.1, 95.07), (-101.7, 148.7, 112.4), (-85.28, 193.7, 99.04), (-12.68, 190.4, -189.7), (-9.364, 187.6, -190.5), (-9.364, 150.1, -201.1), (-11.68, 147.7, -201.9), (-66.73, 147.7, -201.9), (-69.38, 151.8, -200.7), (-67.06, 187.8, -190.5), (-63.88, 190.4, -189.7), (63.88, 190.4, -189.7), (67.06, 187.8, -190.5), (69.38, 151.8, -200.7), (66.73, 147.7, -201.9), (11.68, 147.7, -201.9), (9.364, 150.1, -201.1), (9.364, 187.6, -190.5), (12.68, 190.4, -189.7), (110.0, 156.7, 97.97), (130.4, 155.3, 97.93), (103.7, 139.1, 97.94), (130.0, 140.0, 97.87), (-130.4, 155.3, 97.93), (-110.0, 156.7, 97.97), (-103.7, 139.1, 97.94), (-130.0, 140.0, 97.87), (87.27, 197.6, 15.22), (99.04, 166.3, 14.96), (102.8, 145.7, 1.532), (103.9, 139.1, 1.531), (84.41, 196.1, 98.33), (-87.27, 197.6, 15.22), (-99.04, 166.3, 14.96), (-102.8, 145.7, 1.532), (-103.9, 139.1, 1.531), (-84.41, 196.1, 98.33), (0.0, 196.1, 103.3), (87.94, 201.4, -186.7), (-87.94, 201.4, -186.7), (97.22, 139.3, -204.2), (-97.22, 139.3, -204.2), (-24.82, 72.37, -200.1), (-101.9, 72.37, -200.1), (-99.1, 106.1, -204.4), (84.8, 227.0, -168.4), (85.8, 230.5, -168.4), (-85.8, 230.5, -168.4), (-84.81, 227.0, -168.4), (113.7, 103.3, -83.33), (-93.0, 200.7, -151.0), (-104.4, 139.1, -191.3), (-77.46, 215.0, -175.5), (65.15, 213.3, 88.33), (-65.15, 213.3, 88.33), (-113.7, 103.3, -83.33), (81.09, 231.1, -195.2), (81.27, 226.9, -192.3), (-81.27, 226.9, -192.3), (-81.09, 231.1, -195.2), (86.0, 231.6, -190.5), (80.91, 235.3, -192.3), (-93.86, 201.2, -175.9), (-86.03, 231.6, -190.5), (-80.91, 235.3, -192.3), (77.46, 215.0, -175.5), (93.0, 200.7, -151.0), (93.86, 201.2, -175.9), (104.4, 139.1, -191.3), (24.82, 66.83, -205.9), (-24.82, 66.83, -205.9), (24.82, 72.37, -200.1), (24.82, 44.55, -205.9), (-24.82, 44.55, -205.9), (26.08, 31.69, -171.6), (-26.08, 31.69, -171.6), (26.67, 73.23, -206.7), (26.67, 66.83, -211.7), (26.67, 44.55, -211.7), (-26.67, 66.83, -211.7), (-26.67, 73.23, -206.7), (-26.67, 44.55, -211.7), (85.64, 200.8, 108.0), (79.91, 214.4, 99.14), (0.0, 218.8, 101.0), (0.0, 200.8, 113.3), (0.0, 216.7, 88.33), (-79.91, 214.4, 99.14), (-85.64, 200.8, 108.0), (103.9, 39.81, 198.3), (115.5, 39.81, 178.4), (98.19, 58.75, 188.8), (36.42, 216.8, -174.1), (-36.42, 216.8, -174.1), (45.48, 73.33, 83.33), (45.48, 90.0, 96.67), (45.48, 90.0, 150.0), (45.48, 56.36, 176.6), (45.48, 39.81, 176.7), (45.48, 33.33, 73.33), (115.0, 76.67, -66.67), (124.1, 68.22, -76.67), (124.1, 91.9, -93.33), (-103.4, 139.1, 115.3), (107.2, 44.58, -54.69), (124.1, 38.23, -73.9), (45.48, 31.69, -171.6), (45.48, 82.22, -157.4), (45.48, 91.9, -150.0), (45.48, 91.9, -93.33), (45.48, 68.22, -76.67), (45.48, 32.14, -73.33), (113.1, 98.53, 153.3), (124.1, 90.0, 150.0), (124.1, 90.0, 96.67), (111.3, 100.0, 90.0), (-42.62, 32.14, -73.33), (-42.62, 33.33, 73.33), (-124.1, 40.0, 75.0), (-124.1, 38.23, -73.9), (0.0, 39.81, 204.5), (0.0, 58.75, 194.5), (-98.16, 58.75, 188.8), (-103.9, 39.81, 198.3), (124.1, 70.0, -166.7), (119.0, 33.33, -176.7), (111.7, 44.55, -211.7), (113.3, 66.83, -211.7), (-115.0, 76.67, -66.67), (-112.8, 76.67, 73.33), (-111.3, 100.0, 90.0), (105.8, 46.67, 59.11), (112.8, 76.67, 73.33), (124.1, 73.33, 83.33), (124.1, 40.0, 75.0), (-124.1, 73.33, 83.33), (-105.8, 46.67, 59.11), (124.1, 91.9, -150.0), (113.8, 103.3, -155.0), (112.8, 70.95, -180.8), (106.8, 104.2, -190.7), (110.5, 73.23, -206.7), (101.9, 72.37, -200.1), (97.71, 129.8, 173.3), (108.5, 122.7, 168.6), (103.4, 139.1, 115.3), (94.44, 144.0, 123.5), (-42.62, 31.69, -171.6), (-119.0, 33.33, -176.7), (-111.7, 44.55, -211.7), (99.1, 106.1, -204.4), (97.54, 110.8, 188.3), (0.0, 129.8, 179.5), (0.0, 110.8, 194.5), (0.0, 144.0, 129.5), (-113.8, 103.3, -155.0), (-110.5, 73.23, -206.7), (-115.4, 54.06, 178.4), (-113.1, 98.53, 153.3), (-124.1, 90.0, 150.0), (-48.5, 216.1, 99.86), (-24.83, 217.4, 100.4), (-24.83, 228.7, 100.4), (-48.5, 226.9, 99.86), (-24.83, 215.4, 88.33), (110.0, 156.7, 104.5), (130.4, 155.3, 101.9), (-124.1, 68.22, -76.67), (-107.2, 44.58, -54.69), (-124.1, 90.0, 96.67), (-124.1, 91.9, -93.33), (115.5, 54.06, 178.4), (-115.4, 39.81, 178.4), (-42.62, 39.81, 176.7), (24.83, 228.7, 100.4), (48.5, 226.9, 99.86), (48.5, 214.2, 88.33), (24.83, 215.4, 88.33), (130.0, 140.0, 107.5), (24.83, 217.4, 100.4), (48.5, 216.1, 99.86), (-130.0, 140.0, 107.5), (-130.4, 155.3, 101.9), (-42.62, 56.35, 176.6), (-42.62, 90.0, 150.0), (-42.62, 90.0, 96.67), (-42.62, 73.33, 83.33), (-97.54, 110.8, 188.3), (-48.5, 214.2, 88.33), (-108.5, 122.7, 168.6), (-97.71, 129.8, 173.3), (-42.62, 68.22, -76.67), (-42.62, 91.9, -93.33), (-42.62, 91.9, -150.0), (-42.62, 82.22, -157.4), (-110.0, 156.7, 104.5), (-113.3, 66.83, -211.7), (-124.1, 70.0, -166.7), (-124.1, 91.9, -150.0), (-112.8, 70.95, -180.8), (-106.8, 104.2, -190.7), (-94.44, 144.0, 123.5), (0.0, 146.4, 128.3), (97.27, 138.5, -204.2), (94.41, 104.0, -204.1), (104.7, 104.7, -194.4), (99.24, 104.4, -204.1), (84.97, 106.1, -204.4), (84.71, 134.6, -204.3), (84.54, 135.8, -204.2), (85.73, 136.9, -204.2), (86.88, 137.6, -204.2), (86.41, 103.3, -204.0), (85.3, 104.1, -204.1), (100.9, 138.8, -197.6), (102.0, 138.5, -195.7), (102.4, 137.1, -195.0), (102.8, 132.6, -194.8), (103.5, 120.6, -194.8), (-93.18, 103.4, -204.0), (-97.29, 138.1, -204.2), (-99.31, 103.5, -204.0), (-104.7, 104.7, -194.4), (-86.36, 106.1, -204.4), (-86.1, 134.7, -204.3), (-87.08, 138.1, -204.2), (-86.38, 103.3, -204.0), (-101.0, 138.6, -197.5), (-101.8, 138.2, -196.0), (-102.5, 137.3, -195.0), (-102.7, 136.1, -194.7), (-104.7, 106.5, -194.3), (-91.75, 71.74, 189.1), (-91.42, 80.53, 189.0), (-67.35, 80.3, 190.6), (-67.75, 70.31, 190.6), (-90.63, 70.26, 189.2), (-74.55, 87.58, 190.0), (-89.58, 102.8, 188.9), (-67.85, 102.8, 190.2), (-67.68, 87.57, 190.4), (-91.81, 87.57, 188.9), (-91.17, 102.8, 188.8), (-91.25, 45.63, 196.0), (-89.9, 51.34, 193.2), (-74.95, 51.52, 193.9), (-74.76, 50.24, 194.6), (-75.93, 48.16, 195.6), (-77.78, 46.62, 196.3), (-80.82, 45.44, 196.7), (-36.87, 70.79, 192.3), (-36.74, 76.86, 192.3), (-22.78, 76.84, 193.1), (-22.1, 70.11, 193.1), (22.3, 70.3, 193.1), (22.75, 77.38, 193.1), (36.73, 76.82, 192.2), (36.51, 70.68, 192.3), (67.75, 70.35, 190.5), (67.46, 80.01, 190.6), (91.52, 79.95, 189.0), (91.52, 70.86, 189.1), (74.76, 87.5, 190.0), (89.76, 102.9, 188.9), (67.68, 87.53, 190.5), (67.55, 102.6, 190.3), (90.83, 102.9, 188.8), (91.75, 87.42, 188.9), (75.09, 51.55, 193.9), (75.21, 50.3, 194.6), (75.98, 48.64, 195.4), (77.0, 47.27, 196.1), (78.62, 46.15, 196.5), (80.27, 45.41, 196.8), (83.36, 45.05, 196.8), (90.76, 45.4, 196.2), (91.1, 46.99, 195.4), (90.27, 50.39, 193.6), (88.87, 51.53, 193.1), (103.7, 93.02, 178.0), (106.0, 107.5, 173.4), (104.3, 106.5, 176.6), (106.9, 107.2, 171.1), (107.2, 105.7, 170.1), (106.7, 96.98, 170.5), (106.4, 94.75, 171.0), (105.7, 93.48, 172.7), (-104.2, 96.0, 177.1), (-106.0, 107.4, 173.5), (-106.6, 97.06, 170.7), (-106.9, 101.9, 170.4), (-107.1, 104.7, 170.1), (-107.1, 106.7, 170.5), (-106.6, 107.3, 171.9), (-104.2, 94.1, 176.8), (-104.6, 93.06, 175.6), (-105.2, 93.3, 173.9), (-106.2, 94.21, 171.5), (-105.3, 107.4, 174.8), (-104.4, 106.6, 176.4), (-104.1, 104.8, 177.0)], [], [(2, 1, 66, 67), (1, 0, 18, 66), (0, 4, 68, 18), (4, 3, 69, 68), (69, 3, 2, 67), (8, 7, 70, 71), (9, 8, 71, 42), (5, 9, 42, 72), (6, 5, 72, 73), (6, 73, 70, 7), (11, 10, 74), (10, 15, 75, 74), (14, 76, 75, 15), (17, 77, 76, 14), (68, 77, 17, 16), (12, 11, 74, 78), (13, 12, 78), (24, 28, 78), (28, 27, 78), (27, 13, 78), (30, 13, 27), (29, 13, 30), (29, 19, 13), (31, 19, 29), (37, 36, 79), (40, 37, 79, 80), (81, 41, 40, 80), (82, 38, 41, 81), (82, 72, 39, 38), (21, 49, 83), (21, 32, 84, 83), (36, 35, 83, 79), (35, 34, 83), (46, 49, 83), (47, 46, 83), (34, 47, 83), (34, 44, 47), (34, 45, 44), (43, 45, 34), (43, 48, 45), (43, 42, 48), (65, 64, 51, 50), (64, 63, 52, 51), (63, 62, 53, 52), (59, 58, 85), (58, 65, 85), (65, 50, 86, 85), (50, 57, 86), (57, 56, 86), (87, 60, 59, 85), (87, 61, 60), (56, 55, 88, 86), (54, 88, 55), (87, 62, 61), (53, 88, 54), (87, 88, 53, 62), (91, 266, 268), (95, 92, 93, 94), (68, 96, 77), (97, 80, 79), (98, 81, 80, 97), (98, 82, 81), (99, 97, 79), (78, 74, 100), (99, 79, 101), (102, 72, 82), (106, 103, 104, 105), (108, 93, 107), (107, 103, 108), (107, 104, 103), (110, 109, 97, 94), (94, 93, 108, 111), (100, 74, 112), (108, 103, 106, 111), (114, 107, 93, 113), (113, 75, 76, 115), (118, 116, 117, 89), (116, 119, 120, 117), (119, 121, 122, 120), (116, 118, 123, 124), (125, 119, 116, 124), (125, 121, 119), (89, 117, 126, 127), (117, 120, 128, 126), (122, 128, 120), (132, 129, 130, 131), (100, 133, 131, 130), (135, 132, 131, 134), (133, 101, 134, 131), (138, 136, 137), (133, 139, 140), (146, 141, 142, 143, 144, 145), (149, 96, 147, 148), (139, 112, 85, 86, 99, 140), (134, 101, 83), (150, 22, 48), (148, 147, 151, 152), (158, 153, 154, 155, 156, 157), (162, 159, 160, 161), (166, 163, 164, 165), (170, 167, 168, 293, 294, 295, 296, 290), (174, 171, 172, 173), (102, 175, 176, 177), (181, 178, 179, 180), (183, 165, 182, 176), (185, 96, 149, 184), (186, 185, 184, 171), (186, 187, 185), (85, 112, 114), (189, 186, 171, 188), (188, 171, 174), (193, 190, 191, 192), (96, 68, 192, 162), (114, 115, 87, 85), (193, 192, 23), (128, 122, 194, 195, 196), (115, 187, 252, 265, 264, 263, 262, 261, 250, 87), (115, 185, 187), (197, 252, 253), (158, 163, 122, 121), (200, 198, 190, 199), (199, 190, 193, 201), (122, 163, 194), (84, 78, 129, 132), (102, 82, 98, 202), (89, 127, 203, 90), (206, 204, 169, 205), (210, 207, 208, 209), (100, 112, 139, 133), (111, 106, 110), (88, 87, 250, 258, 257, 256, 255, 254, 270, 271, 272, 267), (118, 251, 253, 189), (110, 106, 105), (208, 211, 209), (158, 121, 153), (66, 212, 213, 67), (178, 181, 152, 151), (175, 214, 166, 215), (165, 183, 215, 166), (158, 152, 181, 146), (147, 96, 162, 179), (164, 163, 158, 146), (177, 176, 182, 216), (175, 215, 183, 176), (102, 217, 214, 175), (137, 218, 138), (170, 169, 219), (220, 145, 137, 136, 167, 170, 219), (167, 136, 323, 322, 321, 320, 319, 318, 317, 316, 315, 168), (168, 138, 308, 305, 306, 309, 311, 312, 310, 198, 200, 302, 303, 304), (192, 191, 159, 162), (198, 191, 190), (224, 221, 222, 223), (159, 138, 218, 160), (31, 212, 66, 18), (191, 327, 329, 330, 331, 332, 333, 326, 138, 159), (220, 164, 146, 145), (192, 225, 213, 31), (227, 222, 221, 226), (67, 213, 225, 69), (114, 113, 115), (91, 270, 273, 266), (198, 138, 326, 328, 327, 191), (68, 69, 225, 192), (31, 213, 212), (23, 192, 31), (77, 96, 185, 115), (204, 219, 169), (229, 70, 73, 228), (233, 164, 220, 230, 231, 232), (169, 168, 297, 298, 299, 200, 234, 285, 286, 287, 284, 281, 282, 283), (210, 235, 207), (236, 150, 177, 205), (236, 234, 237), (83, 135, 134), (194, 163, 238, 239, 240, 241), (205, 177, 216, 206), (223, 222, 227), (242, 48, 42, 71), (244, 243, 196, 195), (169, 334, 341, 342, 343, 344, 336, 337, 338, 339, 340, 335, 236, 205), (130, 78, 100), (188, 123, 118, 189), (102, 202, 245, 217), (202, 246, 244, 245), (247, 246, 202), (94, 111, 110), (246, 90, 203, 244), (244, 203, 243), (237, 248, 150, 236), (72, 102, 177, 150), (98, 109, 86, 88), (98, 97, 109), (126, 128, 196, 243), (247, 98, 88, 267, 274, 275, 276, 277, 278, 269), (202, 98, 247), (247, 269, 268, 90, 246), (20, 22, 248), (234, 200, 199, 237), (237, 199, 201, 248), (150, 248, 22), (83, 84, 132, 135), (228, 150, 48, 229), (127, 126, 243, 203), (224, 226, 221), (74, 75, 113), (140, 99, 101, 133), (153, 121, 125, 173, 172), (169, 234, 236, 335, 345, 346, 347, 334), (73, 72, 150, 228), (101, 79, 83), (209, 211, 235, 210), (229, 48, 242), (242, 71, 70, 229), (179, 162, 161, 180), (151, 147, 179, 178), (163, 166, 214, 238), (152, 158, 157, 148), (113, 92, 112), (112, 104, 114), (112, 92, 104), (113, 93, 92), (180, 141, 146, 181), (165, 164, 233, 182), (105, 99, 109), (95, 99, 105), (94, 97, 95), (114, 104, 107), (112, 74, 113), (92, 95, 105, 104), (105, 109, 110), (95, 97, 99), (142, 141, 180, 161), (143, 142, 161, 160), (144, 143, 160, 218), (145, 144, 218, 137), (233, 232, 216, 182), (232, 231, 206, 216), (231, 230, 204, 206), (230, 220, 219, 204), (157, 156, 149, 148), (156, 155, 184, 149), (155, 154, 171, 184), (154, 153, 172, 171), (194, 241, 244, 195), (241, 240, 245, 244), (240, 239, 217, 245), (239, 238, 214, 217), (86, 109, 99), (76, 77, 115), (201, 193, 26, 249), (248, 201, 249, 20), (130, 129, 78), (19, 31, 18), (193, 23, 26), (188, 174, 124, 123), (174, 173, 125, 124), (25, 24, 78), (32, 25, 78, 84), (39, 72, 42), (68, 16, 18), (254, 255, 256, 257, 258, 250, 197), (251, 259, 260, 254, 197), (253, 251, 197), (253, 252, 187, 186, 189), (250, 261, 262, 263, 264, 265, 252, 197), (267, 272, 271, 270, 91), (266, 273, 270, 254, 260, 259, 251, 118, 89), (268, 266, 89, 90), (268, 269, 91), (269, 278, 277, 276, 275, 274, 267, 91), (283, 282, 281, 280, 279), (279, 280, 281, 284, 288, 289, 285, 234, 169, 283), (284, 287, 286, 285), (285, 289, 288, 284), (290, 296, 295, 294, 293, 292, 291), (291, 292, 293, 168, 169, 170, 290), (200, 299, 300, 297, 168), (300, 299, 298, 297), (304, 303, 302, 301), (301, 302, 200, 168, 304), (198, 310, 313, 314, 309, 306, 307, 308, 138), (307, 306, 305, 308), (310, 312, 311, 309), (309, 314, 313, 310), (168, 315, 325, 324, 323, 136, 138), (324, 325, 315, 316, 317, 318, 319, 320, 321, 322, 323), (327, 328, 326), (326, 333, 332, 331, 330, 329, 327), (335, 340, 339, 338, 337, 336, 344, 343, 342, 341, 334), (334, 347, 346, 345, 335), (4, 0, 1, 2, 3), (9, 5, 6, 7, 8), (13, 10, 11, 12), (17, 14, 15, 16), (18, 16, 15, 10), (19, 18, 10, 13), (22, 20, 21), (26, 23, 24, 25), (30, 27, 28, 29), (28, 24, 31, 29), (24, 23, 31), (33, 26, 25, 32), (37, 34, 35, 36), (41, 38, 39, 40), (39, 42, 37, 40), (42, 43, 34, 37), (47, 44, 45, 46), (49, 46, 45, 48), (22, 21, 49, 48), (20, 33, 32, 21), (57, 50, 51, 52, 53, 54, 55, 56), (65, 58, 59, 60, 61, 62, 63, 64)])
me_car6_pmd0_mesh.polygons.foreach_set('material_index', [0, 0, 0, 0, 0, 0, 0, 0, 0, 0, 0, 0, 0, 0, 0, 0, 0, 0, 0, 0, 0, 0, 0, 0, 0, 0, 0, 0, 0, 0, 0, 0, 0, 0, 0, 0, 0, 0, 0, 0, 0, 0, 0, 0, 0, 0, 0, 0, 0, 0, 0, 0, 0, 0, 0, 0, 0, 0, 0, 0, 0, 0, 0, 0, 0, 0, 0, 0, 0, 0, 0, 0, 0, 0, 0, 0, 0, 0, 0, 0, 0, 0, 0, 0, 0, 0, 0, 0, 0, 0, 0, 0, 0, 0, 0, 0, 0, 0, 0, 0, 0, 0, 0, 0, 0, 0, 0, 0, 0, 0, 0, 0, 0, 0, 0, 0, 0, 0, 0, 0, 0, 0, 0, 0, 0, 0, 0, 0, 0, 0, 0, 0, 0, 0, 0, 0, 0, 0, 0, 0, 0, 0, 0, 0, 0, 0, 0, 0, 0, 0, 0, 0, 0, 0, 0, 0, 0, 0, 0, 0, 0, 0, 0, 0, 0, 0, 0, 0, 0, 0, 0, 0, 0, 0, 0, 0, 0, 0, 0, 0, 0, 0, 0, 0, 0, 0, 0, 0, 0, 0, 0, 0, 0, 0, 0, 0, 0, 0, 0, 0, 0, 0, 0, 0, 0, 0, 0, 0, 0, 0, 0, 0, 0, 0, 0, 0, 0, 0, 0, 0, 0, 0, 0, 0, 0, 0, 0, 0, 0, 0, 0, 0, 0, 0, 0, 0, 0, 0, 0, 0, 0, 0, 0, 0, 0, 0, 0, 0, 0, 0, 0, 0, 0, 0, 0, 0, 0, 0, 0, 0, 0, 0, 0, 0, 0, 0, 0, 0, 0, 0, 0, 0, 0, 0, 0, 0, 0, 0, 0, 0, 0, 0, 0, 0, 0, 0, 0, 0, 0, 0, 0, 1, 1, 1, 1, 1, 1, 1, 1, 1, 1, 1, 1, 1, 1, 1, 1, 1, 1, 1, 1, 1, 1])
_uv = me_car6_pmd0_mesh.uv_layers.new(name='UVMap')
_uv.uv.foreach_set('vector', [0.3184, 0.4732, 0.3176, 0.5362, 0.3064, 0.5411, 0.311, 0.4665, 0.3176, 0.5362, 0.339, 0.5567, 0.3377, 0.5713, 0.3064, 0.5411, 0.339, 0.5567, 0.3597, 0.5541, 0.3687, 0.5643, 0.3377, 0.5713, 0.3597, 0.5541, 0.3593, 0.4742, 0.3659, 0.4677, 0.3687, 0.5643, 0.3659, 0.4677, 0.3593, 0.4742, 0.3184, 0.4732, 0.311, 0.4665, 0.3176, 0.5362, 0.3184, 0.4732, 0.311, 0.4665, 0.3064, 0.5411, 0.339, 0.5567, 0.3176, 0.5362, 0.3064, 0.5411, 0.3377, 0.5713, 0.3597, 0.5541, 0.339, 0.5567, 0.3377, 0.5713, 0.3687, 0.5643, 0.3593, 0.4742, 0.3597, 0.5541, 0.3687, 0.5643, 0.3659, 0.4677, 0.3593, 0.4742, 0.3659, 0.4677, 0.311, 0.4665, 0.3184, 0.4732, 0.4845, 0.335, 0.4876, 0.3293, 0.5118, 0.3475, 0.4876, 0.3293, 0.486, 0.2731, 0.5143, 0.2791, 0.5118, 0.3475, 0.4851, 0.2438, 0.5429, 0.2343, 0.5143, 0.2791, 0.486, 0.2731, 0.4785, 0.2378, 0.5429, 0.2198, 0.5429, 0.2343, 0.4851, 0.2438, 0.3382, 0.2198, 0.5429, 0.2198, 0.4785, 0.2378, 0.3403, 0.2382, 0.3793, 0.335, 0.4845, 0.335, 0.5118, 0.3475, 0.3338, 0.3437, 0.3646, 0.324, 0.3793, 0.335, 0.3338, 0.3437, 0.3323, 0.3385, 0.3333, 0.3378, 0.3338, 0.3437, 0.3333, 0.3378, 0.3396, 0.3311, 0.3338, 0.3437, 0.3396, 0.3311, 0.3646, 0.324, 0.3338, 0.3437, 0.3406, 0.3272, 0.3646, 0.324, 0.3396, 0.3311, 0.3325, 0.3083, 0.3646, 0.324, 0.3406, 0.3272, 0.3325, 0.3083, 0.338, 0.2587, 0.3646, 0.324, 0.3064, 0.2403, 0.338, 0.2587, 0.3325, 0.3083, 0.4876, 0.3293, 0.4845, 0.335, 0.5118, 0.3475, 0.486, 0.2731, 0.4876, 0.3293, 0.5118, 0.3475, 0.5143, 0.2791, 0.5429, 0.2343, 0.4851, 0.2438, 0.486, 0.2731, 0.5143, 0.2791, 0.5429, 0.2198, 0.4785, 0.2378, 0.4851, 0.2438, 0.5429, 0.2343, 0.5429, 0.2198, 0.3382, 0.2198, 0.3403, 0.2382, 0.4785, 0.2378, 0.3314, 0.3387, 0.3322, 0.3382, 0.3336, 0.3437, 0.9536, 0.6987, 0.7521, 0.6984, 0.7521, 0.7034, 0.9526, 0.7034, 0.4845, 0.335, 0.3793, 0.335, 0.3338, 0.3437, 0.5118, 0.3475, 0.3793, 0.335, 0.3646, 0.324, 0.3338, 0.3437, 0.3333, 0.3378, 0.3323, 0.3385, 0.3338, 0.3437, 0.3396, 0.3311, 0.3333, 0.3378, 0.3338, 0.3437, 0.3646, 0.324, 0.3396, 0.3311, 0.3338, 0.3437, 0.3646, 0.324, 0.3406, 0.3272, 0.3396, 0.3311, 0.3646, 0.324, 0.3325, 0.3083, 0.3406, 0.3272, 0.338, 0.2587, 0.3325, 0.3083, 0.3646, 0.324, 0.338, 0.2587, 0.3064, 0.2403, 0.3325, 0.3083, 0.338, 0.2587, 0.3382, 0.2416, 0.3064, 0.2403, 0.539, 0.9471, 0.5451, 0.9409, 0.5795, 0.9409, 0.5855, 0.9471, 0.5451, 0.9409, 0.5451, 0.8567, 0.5795, 0.8567, 0.5795, 0.9409, 0.5451, 0.8567, 0.5409, 0.8513, 0.5837, 0.8513, 0.5795, 0.8567, 0.4393, 0.9413, 0.4451, 0.9471, 0.401, 0.9718, 0.4451, 0.9471, 0.539, 0.9471, 0.401, 0.9718, 0.539, 0.9471, 0.5855, 0.9471, 0.7236, 0.9718, 0.401, 0.9718, 0.5855, 0.9471, 0.6794, 0.9471, 0.7236, 0.9718, 0.6794, 0.9471, 0.6853, 0.9413, 0.7236, 0.9718, 0.384, 0.8324, 0.435, 0.8606, 0.4393, 0.9413, 0.401, 0.9718, 0.384, 0.8324, 0.4399, 0.8513, 0.435, 0.8606, 0.6853, 0.9413, 0.6895, 0.8606, 0.7406, 0.8324, 0.7236, 0.9718, 0.6847, 0.8513, 0.7406, 0.8324, 0.6895, 0.8606, 0.384, 0.8324, 0.5409, 0.8513, 0.4399, 0.8513, 0.5837, 0.8513, 0.7406, 0.8324, 0.6847, 0.8513, 0.384, 0.8324, 0.7406, 0.8324, 0.5837, 0.8513, 0.5409, 0.8513, 0.7441, 0.7597, 0.7333, 0.7544, 0.7445, 0.7546, 0.1951, 0.00343, 0.3675, 0.00343, 0.3684, 0.00811, 0.1939, 0.007631, 0.3381, 0.2198, 0.7245, 0.1465, 0.5436, 0.2198, 0.8687, 0.3548, 0.515, 0.2785, 0.512, 0.3471, 0.9546, 0.2198, 0.5436, 0.2335, 0.515, 0.2785, 0.8687, 0.3548, 0.9546, 0.2198, 0.5436, 0.2198, 0.5436, 0.2335, 0.921, 0.3714, 0.8687, 0.3548, 0.5122, 0.3473, 0.3339, 0.3435, 0.5122, 0.3473, 0.3586, 0.3711, 0.921, 0.3714, 0.5122, 0.3473, 0.3586, 0.3711, 0.7245, 0.1465, 0.3381, 0.2198, 0.5436, 0.2198, 0.199, 0.03661, 0.3628, 0.03661, 0.3633, 0.07035, 0.1996, 0.07035, 0.8671, 0.1037, 0.8013, 0.08564, 0.8644, 0.08903, 0.8644, 0.08883, 0.8661, 0.09654, 0.8674, 0.1034, 0.8644, 0.08883, 0.8647, 0.08965, 0.8661, 0.09654, 0.8643, 0.08923, 0.8206, 0.002325, 0.75, 0.000563, 0.8011, 0.08526, 0.1939, 0.007631, 0.3684, 0.00811, 0.3633, 0.06969, 0.199, 0.06969, 0.3586, 0.3711, 0.5122, 0.3473, 0.921, 0.3714, 0.3633, 0.06971, 0.3633, 0.03661, 0.1993, 0.03661, 0.199, 0.06971, 0.8206, 0.002325, 0.8643, 0.08923, 0.8011, 0.08526, 0.75, 0.000563, 0.8687, 0.3548, 0.515, 0.2785, 0.5436, 0.2335, 0.9546, 0.2198, 0.5746, 0.6859, 0.5747, 0.6653, 0.4813, 0.6653, 0.4813, 0.6859, 0.5747, 0.6653, 0.5745, 0.5785, 0.4818, 0.5785, 0.4813, 0.6653, 0.2289, 0.9988, 0.2307, 0.9392, 0.1543, 0.94, 0.156, 0.9997, 0.5774, 0.6653, 0.5774, 0.6859, 0.5818, 0.6859, 0.5818, 0.6653, 0.5817, 0.5785, 0.5769, 0.5785, 0.5774, 0.6653, 0.5818, 0.6653, 0.1513, 0.9996, 0.1495, 0.9407, 0.1513, 0.9996, 0.5774, 0.6859, 0.5774, 0.6653, 0.5818, 0.6653, 0.5818, 0.6859, 0.5774, 0.6653, 0.5769, 0.5785, 0.5817, 0.5785, 0.5818, 0.6653, 0.2373, 0.9395, 0.2359, 0.9984, 0.2359, 0.9984, 0.7521, 0.7192, 0.9556, 0.7192, 0.9417, 0.7451, 0.7521, 0.748, 0.9003, 0.7117, 0.7521, 0.7117, 0.7521, 0.748, 0.9417, 0.7451, 0.9556, 0.7192, 0.7521, 0.7192, 0.7521, 0.748, 0.9417, 0.7451, 0.7521, 0.7117, 0.9003, 0.7117, 0.9417, 0.7451, 0.7521, 0.748, 0.1443, 0.05487, 0.1241, 0.01596, 0.1665, 0.01596, 0.3929, 0.4736, 0.7446, 0.4297, 0.7445, 0.5167, 0.2408, 0.3268, 0.2378, 0.3348, 0.2343, 0.3379, 0.2215, 0.3374, 0.216, 0.3304, 0.216, 0.3268, 0.7458, 0.123, 0.7245, 0.1465, 0.689, 0.09167, 0.7103, 0.07433, 0.4936, 0.9957, 0.419, 0.9886, 0.4, 0.9726, 0.7248, 0.9715, 0.7049, 0.9875, 0.6299, 0.9957, 0.9415, 0.7448, 0.901, 0.7114, 0.9417, 0.7192, 0.3011, 0.2198, 0.2994, 0.2349, 0.3072, 0.2383, 0.7103, 0.07433, 0.689, 0.09167, 0.6635, 0.02575, 0.7044, 0.01271, 0.2162, 0.327, 0.2402, 0.3269, 0.2367, 0.3364, 0.2349, 0.3383, 0.221, 0.3383, 0.2169, 0.3338, 0.355, 0.1396, 0.22, 0.1366, 0.2256, 0.1185, 0.3408, 0.1191, 0.005539, 0.7928, 0.09385, 0.7928, 0.09385, 0.5743, 0.005539, 0.5743, 0.9996, 0.3789, 0.7521, 0.3789, 0.7521, 0.4182, 0.9302, 0.4006, 0.933, 0.3962, 0.9374, 0.393, 0.9447, 0.3906, 0.9695, 0.391, 0.9981, 0.07147, 0.9021, 0.07204, 0.9235, 0.00265, 0.9981, 0.02569, 0.7245, 0.1465, 0.689, 0.09167, 0.3906, 0.09167, 0.355, 0.1396, 0.387, 0.01635, 0.4209, 0.03004, 0.3906, 0.09167, 0.3692, 0.08482, 0.4209, 0.03004, 0.387, 0.01635, 0.3692, 0.08482, 0.3906, 0.09167, 0.8773, 0.1465, 0.7245, 0.1465, 0.7458, 0.123, 0.8666, 0.123, 0.9322, 0.07992, 0.8773, 0.1465, 0.8666, 0.123, 0.9021, 0.08137, 0.9322, 0.07992, 0.9534, 0.1482, 0.8773, 0.1465, 0.718, 0.9712, 0.7005, 0.991, 0.741, 0.9789, 0.3619, 0.6863, 0.4492, 0.6863, 0.449, 0.6714, 0.3041, 0.6859, 0.3048, 0.6844, 0.4506, 0.6711, 0.3162, 0.6679, 0.2833, 0.2313, 0.1795, 0.2051, 0.1875, 0.1863, 0.3011, 0.2198, 0.7245, 0.1465, 0.3381, 0.2198, 0.3011, 0.2198, 0.355, 0.1396, 0.9217, 0.3555, 0.9548, 0.2186, 0.987, 0.22, 0.9484, 0.3501, 0.2837, 0.2281, 0.3011, 0.2198, 0.2994, 0.2349, 0.1515, 0.9988, 0.1497, 0.9392, 0.09385, 0.9392, 0.008088, 0.9467, 0.01933, 0.9988, 0.9548, 0.2186, 0.9552, 0.1484, 0.963, 0.1492, 0.9638, 0.1815, 0.9634, 0.2058, 0.964, 0.2149, 0.9658, 0.2178, 0.9705, 0.2186, 0.9869, 0.2185, 0.987, 0.22, 0.9546, 0.2198, 0.8773, 0.1465, 0.9534, 0.1482, 0.9843, 0.1515, 0.963, 0.1492, 0.9841, 0.1481, 0.09385, 0.7928, 0.2874, 0.7928, 0.2304, 0.9392, 0.1508, 0.9392, 0.7521, 0.5264, 0.9843, 0.5264, 0.9847, 0.5657, 0.7521, 0.5657, 0.7521, 0.5657, 0.9856, 0.5657, 0.9768, 0.5952, 0.7521, 0.5952, 0.2304, 0.9392, 0.2874, 0.7928, 0.2874, 0.9392, 0.753, 0.7034, 0.9546, 0.7034, 0.9567, 0.7192, 0.7521, 0.7192, 0.7245, 0.1465, 0.5436, 0.2198, 0.9546, 0.2198, 0.8773, 0.1465, 0.5822, 0.678, 0.5819, 0.6859, 0.7448, 0.6859, 0.7335, 0.678, 0.2256, 0.1185, 0.1657, 0.0471, 0.1443, 0.05487, 0.22, 0.1366, 0.9675, 0.478, 0.9675, 0.51, 0.9131, 0.51, 0.9131, 0.478, 0.3892, 0.394, 0.7458, 0.3772, 0.7444, 0.4297, 0.3929, 0.4736, 0.8674, 0.1034, 0.8661, 0.09654, 0.8644, 0.08883, 0.7407, 0.8325, 0.3841, 0.8325, 0.3841, 0.8308, 0.4031, 0.8289, 0.4052, 0.8274, 0.4074, 0.8249, 0.4071, 0.8223, 0.4066, 0.7597, 0.7207, 0.7597, 0.7203, 0.8225, 0.7221, 0.83, 0.7408, 0.83, 0.517, 0.6928, 0.3893, 0.7555, 0.3805, 0.7564, 0.3759, 0.6928, 0.8644, 0.08883, 0.8661, 0.09654, 0.8647, 0.08965, 0.8121, 0.7112, 0.8329, 0.7112, 0.8329, 0.746, 0.09385, 0.7928, 0.1508, 0.9392, 0.09385, 0.9392, 0.3062, 0.7676, 0.3062, 0.7676, 0.3111, 0.6926, 0.3111, 0.6926, 0.06519, 0.5982, 0.005539, 0.5743, 0.005539, 0.7928, 0.06519, 0.7663, 0.689, 0.09167, 0.7103, 0.07433, 0.7044, 0.01271, 0.6635, 0.02575, 0.005539, 0.5743, 0.06519, 0.5982, 0.06519, 0.7663, 0.005539, 0.7928, 0.09385, 0.7928, 0.005539, 0.7928, 0.005539, 0.5743, 0.09385, 0.5743, 0.689, 0.09167, 0.7245, 0.1465, 0.355, 0.1396, 0.3906, 0.09167, 0.2874, 0.5743, 0.2874, 0.7928, 0.09385, 0.7928, 0.09385, 0.5743, 0.355, 0.1396, 0.3906, 0.09167, 0.3692, 0.08482, 0.3408, 0.1191, 0.689, 0.09167, 0.6635, 0.02575, 0.4209, 0.03004, 0.3906, 0.09167, 0.7245, 0.1465, 0.7458, 0.123, 0.7103, 0.07433, 0.689, 0.09167, 0.1665, 0.01596, 0.1665, 0.04523, 0.1443, 0.05487, 0.1241, 0.01596, 0.1443, 0.05487, 0.1665, 0.01596, 0.09385, 0.4204, 0.2874, 0.4204, 0.3709, 0.4178, 0.3596, 0.3882, 0.1918, 0.3756, 0.03142, 0.3882, 0.01356, 0.4178, 0.7508, 0.3789, 0.9996, 0.3789, 0.969, 0.3938, 0.9682, 0.3905, 0.9505, 0.3898, 0.9431, 0.3905, 0.9391, 0.392, 0.9352, 0.3944, 0.9328, 0.3972, 0.9309, 0.4006, 0.9306, 0.4032, 0.7508, 0.4182, 0.7521, 0.4182, 0.9859, 0.4182, 0.97, 0.4434, 0.9134, 0.4423, 0.9127, 0.4624, 0.9301, 0.4779, 0.9132, 0.478, 0.9129, 0.5093, 0.9658, 0.5098, 0.9843, 0.5264, 0.7521, 0.5264, 0.8063, 0.4569, 0.8396, 0.4557, 0.839, 0.443, 0.3011, 0.2198, 0.1875, 0.1863, 0.22, 0.1366, 0.355, 0.1396, 0.1437, 0.1623, 0.1875, 0.1863, 0.1685, 0.2038, 0.8329, 0.7104, 0.8329, 0.7461, 0.8853, 0.747, 0.8853, 0.7105, 0.22, 0.1366, 0.1443, 0.05487, 0.1657, 0.0471, 0.2256, 0.1185, 0.3062, 0.7676, 0.3392, 0.7992, 0.3378, 0.7977, 0.3062, 0.7676, 0.1875, 0.1863, 0.1772, 0.155, 0.1821, 0.1545, 0.1844, 0.1513, 0.1833, 0.1334, 0.1824, 0.1288, 0.1788, 0.1262, 0.1674, 0.1253, 0.1443, 0.05487, 0.22, 0.1366, 0.2874, 0.4204, 0.2874, 0.5743, 0.09385, 0.5743, 0.09385, 0.4204, 0.3687, 0.7917, 0.3661, 0.6941, 0.3111, 0.6926, 0.3392, 0.7992, 0.9675, 0.51, 0.9675, 0.478, 0.9131, 0.478, 0.9131, 0.51, 0.3111, 0.6926, 0.3111, 0.6926, 0.3661, 0.6941, 0.3661, 0.6941, 0.9219, 0.3557, 0.8687, 0.3548, 0.9546, 0.2198, 0.7441, 0.7597, 0.7207, 0.7597, 0.7208, 0.7542, 0.7333, 0.7544, 0.1442, 0.1627, 0.1443, 0.05487, 0.1674, 0.1253, 0.1702, 0.1532, 0.1772, 0.155, 0.1875, 0.1863, 0.3687, 0.7907, 0.3661, 0.6941, 0.3661, 0.6941, 0.3687, 0.7917, 0.3392, 0.7992, 0.3111, 0.6926, 0.3062, 0.7676, 0.2994, 0.2349, 0.3011, 0.2198, 0.3072, 0.2383, 0.5436, 0.2198, 0.7245, 0.1465, 0.8773, 0.1465, 0.9546, 0.2198, 0.1665, 0.04523, 0.1665, 0.01596, 0.1443, 0.05487, 0.3111, 0.6926, 0.3111, 0.6926, 0.3661, 0.6941, 0.3661, 0.6941, 0.2378, 0.3348, 0.2408, 0.3268, 0.216, 0.3268, 0.216, 0.3304, 0.2215, 0.3374, 0.2343, 0.3379, 0.9859, 0.4182, 0.7521, 0.4182, 0.8399, 0.4432, 0.8396, 0.4558, 0.8063, 0.4558, 0.7521, 0.5264, 0.9843, 0.5264, 0.9654, 0.5097, 0.9137, 0.5098, 0.9133, 0.4781, 0.9296, 0.4781, 0.9125, 0.4629, 0.9134, 0.4422, 0.968, 0.4421, 0.8852, 0.7473, 0.8854, 0.7107, 0.8881, 0.7114, 0.1875, 0.1863, 0.3011, 0.2198, 0.355, 0.1396, 0.22, 0.1366, 0.1875, 0.1863, 0.1437, 0.1623, 0.1685, 0.2038, 0.9417, 0.7192, 0.9555, 0.7192, 0.9415, 0.7448, 0.2402, 0.3269, 0.2162, 0.327, 0.2169, 0.3338, 0.221, 0.3383, 0.2349, 0.3383, 0.2367, 0.3364, 0.22, 0.1366, 0.355, 0.1396, 0.3408, 0.1191, 0.2256, 0.1185, 0.8854, 0.7107, 0.8852, 0.7473, 0.8881, 0.7114, 0.3062, 0.7676, 0.3392, 0.7992, 0.3378, 0.7977, 0.3062, 0.7676, 0.9021, 0.07204, 0.9981, 0.07147, 0.9981, 0.02569, 0.9235, 0.00265, 0.1443, 0.05487, 0.1695, 0.1314, 0.17, 0.1275, 0.1725, 0.1254, 0.1762, 0.1258, 0.1813, 0.1277, 0.1829, 0.1336, 0.1837, 0.1436, 0.1843, 0.1492, 0.1835, 0.1533, 0.1805, 0.1547, 0.1771, 0.1548, 0.1875, 0.1863, 0.22, 0.1366, 0.9415, 0.7448, 0.9417, 0.7192, 0.901, 0.7114, 0.3105, 0.6859, 0.4764, 0.6867, 0.4766, 0.6787, 0.3266, 0.678, 0.7245, 0.1465, 0.8773, 0.1465, 0.8666, 0.123, 0.7458, 0.123, 0.8773, 0.1465, 0.9322, 0.07992, 0.9021, 0.08137, 0.8666, 0.123, 0.9534, 0.1482, 0.9322, 0.07992, 0.8773, 0.1465, 0.8013, 0.08564, 0.8671, 0.1037, 0.8644, 0.08903, 0.4492, 0.6863, 0.3619, 0.6863, 0.3041, 0.6859, 0.449, 0.6714, 0.4506, 0.6711, 0.3048, 0.6844, 0.3162, 0.6679, 0.1795, 0.2051, 0.2833, 0.2313, 0.3011, 0.2198, 0.1875, 0.1863, 0.3381, 0.2198, 0.7245, 0.1465, 0.355, 0.1396, 0.3011, 0.2198, 0.9548, 0.2186, 0.9217, 0.3555, 0.9484, 0.3501, 0.987, 0.22, 0.9546, 0.2198, 0.8687, 0.3548, 0.9219, 0.3557, 0.4757, 0.666, 0.4758, 0.5792, 0.3081, 0.5785, 0.305, 0.6653, 0.9552, 0.1484, 0.9548, 0.2186, 0.987, 0.22, 0.9869, 0.2177, 0.9702, 0.2182, 0.9664, 0.2174, 0.9639, 0.2153, 0.9633, 0.213, 0.9628, 0.1529, 0.9631, 0.1492, 0.8773, 0.1465, 0.9546, 0.2198, 0.9534, 0.1482, 0.9552, 0.1484, 0.9631, 0.1492, 0.9839, 0.1464, 0.9791, 0.08443, 0.9326, 0.07992, 0.2864, 0.2343, 0.2994, 0.2347, 0.2837, 0.2279, 0.9843, 0.5264, 0.7521, 0.5264, 0.7521, 0.5657, 0.9847, 0.5657, 0.9847, 0.5657, 0.7521, 0.5657, 0.7521, 0.5952, 0.9768, 0.5952, 0.3011, 0.2198, 0.2837, 0.2281, 0.2994, 0.2349, 0.9546, 0.7034, 0.753, 0.7034, 0.7521, 0.7192, 0.9567, 0.7192, 0.3661, 0.6941, 0.3687, 0.7917, 0.3392, 0.7992, 0.3111, 0.6926, 0.4758, 0.6867, 0.4757, 0.666, 0.305, 0.6653, 0.3105, 0.6859, 0.8121, 0.7112, 0.8329, 0.7112, 0.8329, 0.746, 0.512, 0.3471, 0.515, 0.2785, 0.8687, 0.3548, 0.7445, 0.5167, 0.7465, 0.57, 0.3895, 0.5548, 0.3929, 0.4736, 0.2915, 0.9392, 0.2367, 0.9392, 0.2349, 0.9988, 0.3619, 0.9988, 0.3715, 0.9467, 0.1443, 0.05487, 0.1442, 0.1627, 0.1875, 0.1863, 0.1771, 0.1548, 0.1742, 0.1548, 0.1707, 0.1533, 0.1695, 0.1495, 0.1695, 0.1314, 0.3661, 0.6941, 0.3687, 0.7907, 0.3687, 0.7917, 0.3661, 0.6941, 0.3586, 0.3711, 0.5122, 0.3473, 0.3339, 0.3435, 0.8329, 0.7461, 0.8329, 0.7106, 0.8853, 0.7105, 0.8853, 0.747, 0.3111, 0.6926, 0.3392, 0.7992, 0.3062, 0.7676, 0.3062, 0.7676, 0.3062, 0.7676, 0.3111, 0.6926, 0.3111, 0.6926, 0.3906, 0.09167, 0.355, 0.1396, 0.3408, 0.1191, 0.3692, 0.08482, 0.6635, 0.02575, 0.689, 0.09167, 0.3906, 0.09167, 0.4209, 0.03004, 0.004185, 0.2571, 0.01856, 0.2561, 0.02304, 0.3281, 0.01183, 0.3265, 0.004185, 0.2571, 0.01856, 0.2561, 0.02304, 0.3281, 0.01183, 0.3265, 0.75, 0.000563, 0.7961, 0.08383, 0.8192, 0.04338, 0.8192, 0.04338, 0.8666, 0.07889, 0.8206, 0.002325, 0.8192, 0.04338, 0.7961, 0.08383, 0.8666, 0.07889, 0.75, 0.000563, 0.8011, 0.08526, 0.7961, 0.08383, 0.05967, 0.3726, 0.05403, 0.3721, 0.01151, 0.3262, 0.02588, 0.3253, 0.02588, 0.3253, 0.01151, 0.3262, 0.05403, 0.3721, 0.05967, 0.3726, 0.8666, 0.07889, 0.8192, 0.04338, 0.8206, 0.002325, 0.7961, 0.08383, 0.8192, 0.04338, 0.8666, 0.07889, 0.8011, 0.08526, 0.75, 0.000563, 0.7961, 0.08383, 0.8206, 0.002325, 0.8666, 0.07889, 0.8651, 0.09015, 0.921, 0.3714, 0.5122, 0.3473, 0.8687, 0.3548, 0.3675, 0.00341, 0.195, 0.00341, 0.1996, 0.07035, 0.3627, 0.07035, 0.8666, 0.07889, 0.8206, 0.002325, 0.8651, 0.09015, 0.7961, 0.08383, 0.75, 0.000563, 0.8192, 0.04338, 0.1713, 0.371, 0.05762, 0.3716, 0.05476, 0.3722, 0.197, 0.3725, 0.197, 0.3725, 0.05476, 0.3722, 0.05762, 0.3716, 0.1713, 0.371, 0.02588, 0.3253, 0.05967, 0.3726, 0.05403, 0.3721, 0.01151, 0.3262, 0.004185, 0.2571, 0.01856, 0.2561, 0.02304, 0.3281, 0.01183, 0.3265, 0.1713, 0.371, 0.05762, 0.3716, 0.05476, 0.3722, 0.197, 0.3725, 0.197, 0.3725, 0.05476, 0.3722, 0.05762, 0.3716, 0.1713, 0.371, 0.05967, 0.3726, 0.02588, 0.3253, 0.01151, 0.3262, 0.05403, 0.3721, 0.004185, 0.2571, 0.01856, 0.2561, 0.02304, 0.3281, 0.01183, 0.3265, 0.02588, 0.3253, 0.05967, 0.3726, 0.05403, 0.3721, 0.01151, 0.3262, 0.197, 0.3725, 0.05476, 0.3722, 0.05762, 0.3716, 0.1713, 0.371, 0.1713, 0.371, 0.05762, 0.3716, 0.05476, 0.3722, 0.197, 0.3725, 0.05403, 0.3721, 0.01151, 0.3262, 0.02588, 0.3253, 0.05967, 0.3726, 0.01151, 0.3262, 0.05403, 0.3721, 0.05967, 0.3726, 0.02588, 0.3253, 0.1713, 0.371, 0.05762, 0.3716, 0.05476, 0.3722, 0.197, 0.3725, 0.197, 0.3725, 0.05476, 0.3722, 0.05762, 0.3716, 0.1713, 0.371, 0.05403, 0.3721, 0.01151, 0.3262, 0.02588, 0.3253, 0.05967, 0.3726, 0.718, 0.9712, 0.741, 0.9789, 0.7005, 0.991, 0.5436, 0.2335, 0.5436, 0.2198, 0.9546, 0.2198, 0.7521, 0.5952, 0.9768, 0.5952, 0.9755, 0.6012, 0.7521, 0.6001, 0.9768, 0.5952, 0.7521, 0.5952, 0.7521, 0.6001, 0.9755, 0.6012, 0.9415, 0.7448, 0.9555, 0.7192, 0.9417, 0.7192, 0.338, 0.2587, 0.3064, 0.2403, 0.3382, 0.2416, 0.2837, 0.2279, 0.2994, 0.2347, 0.2864, 0.2343, 0.7417, 0.6859, 0.7472, 0.6653, 0.5819, 0.6653, 0.5819, 0.6859, 0.7472, 0.6653, 0.7441, 0.5785, 0.5818, 0.5785, 0.5819, 0.6653, 0.3314, 0.3387, 0.3322, 0.3382, 0.3336, 0.3437, 0.7521, 0.6984, 0.9536, 0.6987, 0.9526, 0.7034, 0.7521, 0.7034, 0.3401, 0.2381, 0.3381, 0.22, 0.3378, 0.2462, 0.3381, 0.22, 0.3401, 0.2381, 0.3378, 0.2462, 0.4066, 0.7597, 0.4071, 0.8223, 0.4074, 0.8249, 0.4052, 0.8274, 0.4031, 0.8289, 0.3841, 0.8308, 0.3807, 0.7597, 0.3893, 0.7555, 0.404, 0.7541, 0.406, 0.7557, 0.4066, 0.7597, 0.3807, 0.7597, 0.3805, 0.7564, 0.3893, 0.7555, 0.3807, 0.7597, 0.9841, 0.1481, 0.963, 0.1492, 0.9552, 0.1484, 0.9326, 0.07992, 0.9791, 0.08443, 0.9869, 0.2185, 0.9705, 0.2186, 0.9658, 0.2178, 0.964, 0.2149, 0.9634, 0.2058, 0.9638, 0.1815, 0.963, 0.1492, 0.9843, 0.1515, 0.7408, 0.83, 0.7221, 0.83, 0.7203, 0.8225, 0.7207, 0.7597, 0.7441, 0.7597, 0.7333, 0.7544, 0.7208, 0.7542, 0.7207, 0.7597, 0.4066, 0.7597, 0.406, 0.7557, 0.404, 0.7541, 0.3893, 0.7555, 0.517, 0.6928, 0.609, 0.6928, 0.7445, 0.7546, 0.7333, 0.7544, 0.609, 0.6928, 0.7492, 0.6929, 0.9839, 0.1464, 0.9631, 0.1492, 0.9843, 0.1515, 0.9631, 0.1492, 0.9628, 0.1529, 0.9633, 0.213, 0.9639, 0.2153, 0.9664, 0.2174, 0.9702, 0.2182, 0.9869, 0.2177, 0.9843, 0.1515, 0.968, 0.4421, 0.9134, 0.4422, 0.9125, 0.4629, 0.9698, 0.4634, 0.9706, 0.4452, 0.9706, 0.4452, 0.9698, 0.4634, 0.9125, 0.4629, 0.9296, 0.4781, 0.9707, 0.4781, 0.9692, 0.5096, 0.9654, 0.5097, 0.9843, 0.5264, 0.9859, 0.4182, 0.968, 0.4421, 0.9296, 0.4781, 0.9133, 0.4781, 0.9137, 0.5098, 0.9654, 0.5097, 0.9654, 0.5097, 0.9692, 0.5096, 0.9707, 0.4781, 0.9296, 0.4781, 0.9695, 0.391, 0.9447, 0.3906, 0.9374, 0.393, 0.933, 0.3962, 0.9302, 0.4006, 0.9307, 0.4032, 0.9663, 0.4028, 0.9663, 0.4028, 0.9307, 0.4032, 0.9302, 0.4006, 0.7521, 0.4182, 0.9859, 0.4182, 0.9996, 0.3789, 0.9695, 0.391, 0.7521, 0.5264, 0.8063, 0.4558, 0.8047, 0.4418, 0.8399, 0.4432, 0.7521, 0.4182, 0.8047, 0.4418, 0.8063, 0.4558, 0.8396, 0.4558, 0.8399, 0.4432, 0.839, 0.443, 0.8396, 0.4557, 0.8063, 0.4569, 0.8052, 0.4422, 0.8052, 0.4422, 0.8063, 0.4569, 0.7521, 0.5264, 0.7521, 0.4182, 0.839, 0.443, 0.9843, 0.5264, 0.9658, 0.5098, 0.9684, 0.5098, 0.9706, 0.4777, 0.9301, 0.4779, 0.9127, 0.4624, 0.97, 0.4622, 0.97, 0.4434, 0.9859, 0.4182, 0.97, 0.4622, 0.9127, 0.4624, 0.9134, 0.4423, 0.97, 0.4434, 0.9658, 0.5098, 0.9129, 0.5093, 0.9132, 0.478, 0.9301, 0.4779, 0.9301, 0.4779, 0.9706, 0.4777, 0.9684, 0.5098, 0.9658, 0.5098, 0.7508, 0.4182, 0.9306, 0.4032, 0.9636, 0.4032, 0.967, 0.4008, 0.969, 0.3938, 0.9996, 0.3789, 0.9859, 0.4182, 0.967, 0.4008, 0.9636, 0.4032, 0.9306, 0.4032, 0.9309, 0.4006, 0.9328, 0.3972, 0.9352, 0.3944, 0.9391, 0.392, 0.9431, 0.3905, 0.9505, 0.3898, 0.9682, 0.3905, 0.969, 0.3938, 0.1772, 0.155, 0.1702, 0.1532, 0.1674, 0.1253, 0.1674, 0.1253, 0.1788, 0.1262, 0.1824, 0.1288, 0.1833, 0.1334, 0.1844, 0.1513, 0.1821, 0.1545, 0.1772, 0.155, 0.1771, 0.1548, 0.1805, 0.1547, 0.1835, 0.1533, 0.1843, 0.1492, 0.1837, 0.1436, 0.1829, 0.1336, 0.1813, 0.1277, 0.1762, 0.1258, 0.1725, 0.1254, 0.17, 0.1275, 0.1695, 0.1314, 0.1695, 0.1314, 0.1695, 0.1495, 0.1707, 0.1533, 0.1742, 0.1548, 0.1771, 0.1548, 1.396, 0.3254, 1.392, 0.3254, 1.429, 0.3254, 1.544, 0.3254, 1.542, 0.3254, -0.01756, 0.3254, -0.02198, 0.3254, -0.1679, 0.3254, -0.1701, 0.3254, -0.05514, 0.3254, 1.277, 0.4036, 1.287, 0.7897, 1.281, 0.7801, 1.269, 0.4498, 1.371, 0.7613, 1.367, 0.782, 1.353, 0.7847, 1.373, 0.3272, 1.368, 0.3206, 1.373, 0.3272, 1.353, 0.7847, 1.287, 0.7897, 1.348, 0.3202, 1.368, 0.3206, 1.287, 0.7897, 1.277, 0.4036, 0.02543, 0.1995, 0.06121, 0.1597, 0.1215, 0.3108, 1.313, 0.1597, 1.349, 0.1995, 1.256, 0.3133, 1.253, 0.3108, 1.272, 0.3427, 1.267, 0.3397, 1.258, 0.3166, 1.293, 0.3174, 1.258, 0.3166, 1.256, 0.3133, 1.365, 0.224, 1.293, 0.3174, 1.256, 0.3133, 1.349, 0.1995, 1.365, 0.224, 0.6871, 0.1181, 1.313, 0.1597, 1.253, 0.3108, 0.6871, 0.2767, 0.08674, 0.7897, 0.09748, 0.4036, 0.1051, 0.4498, 0.09287, 0.7801, 0.006984, 0.782, 0.00315, 0.7613, 0.000995, 0.3272, 0.02156, 0.7847, 0.000927, 0.3274, 0.006652, 0.3206, 0.08674, 0.7897, 0.02156, 0.7847, 0.006652, 0.3206, 0.02627, 0.3202, 0.09748, 0.4036, 0.08674, 0.7897, 0.1069, 0.3397, 0.1023, 0.3427, 0.08166, 0.3174, 0.1161, 0.3166, 0.1186, 0.3133, 0.1161, 0.3166, 0.08166, 0.3174, 0.009392, 0.224, 0.02543, 0.1995, 0.1215, 0.3108, 0.1186, 0.3133, 0.009392, 0.224, 0.06121, 0.1597, 0.6871, 0.1181, 0.6871, 0.2767, 0.1215, 0.3108, 0.2612, 2.238, 0.6025, 2.238, 0.6247, 2.244, 0.6247, 2.315, 0.6092, 2.319, 0.2422, 2.319, 0.2245, 2.312, 0.24, 2.244, 0.7716, 2.238, 1.113, 2.238, 1.134, 2.244, 1.15, 2.312, 1.132, 2.319, 0.765, 2.319, 0.7495, 2.315, 0.7495, 2.244])
me_car6_pmd0_mesh.materials.append(mat_cars_car6_b6grid2)
me_car6_pmd0_mesh.materials.append(mat_cars_misc_reflect)
me_car6_pmd0_mesh.use_remesh_preserve_volume = False
me_car6_pmd0_mesh.use_remesh_preserve_attributes = False
me_car6_pmd0_mesh.use_mirror_vertex_groups = False
me_car6_pmd0_mesh.update()
me_car6_pmd0_mesh_001 = bpy.data.meshes.new('CAR6.PMD0.mesh.001')
me_car6_pmd0_mesh_001.from_pydata([(-99.1, 106.1, -204.4), (99.1, 106.1, -204.4), (97.27, 138.5, -204.2), (94.41, 104.0, -204.1), (104.7, 104.7, -194.4), (99.24, 104.4, -204.1), (84.97, 106.1, -204.4), (84.71, 134.6, -204.3), (84.54, 135.8, -204.2), (85.73, 136.9, -204.2), (86.88, 137.6, -204.2), (86.41, 103.3, -204.0), (85.3, 104.1, -204.1), (100.9, 138.8, -197.6), (102.0, 138.5, -195.7), (102.4, 137.1, -195.0), (102.8, 132.6, -194.8), (103.5, 120.6, -194.8), (-93.18, 103.4, -204.0), (-97.29, 138.1, -204.2), (-99.31, 103.5, -204.0), (-104.7, 104.7, -194.4), (-86.36, 106.1, -204.4), (-86.1, 134.7, -204.3), (-87.08, 138.1, -204.2), (-86.38, 103.3, -204.0), (-101.0, 138.6, -197.5), (-101.8, 138.2, -196.0), (-102.5, 137.3, -195.0), (-102.7, 136.1, -194.7), (-104.7, 106.5, -194.3)], [], [(0, 18, 20), (1, 4, 5), (0, 22, 25, 18), (6, 7, 8, 9, 10, 2, 1), (3, 11, 12, 6, 1), (5, 3, 1), (2, 13, 14, 15, 16, 17, 4, 1), (19, 24, 23, 22, 0), (20, 21, 0), (21, 30, 29, 28, 27, 26, 19, 0)])
_uv = me_car6_pmd0_mesh_001.uv_layers.new(name='UVMap')
_uv.uv.foreach_set('vector', [0.7441, 0.7597, 0.7333, 0.7544, 0.7445, 0.7546, 0.9843, 0.1515, 0.963, 0.1492, 0.9841, 0.1481, 0.7441, 0.7597, 0.7207, 0.7597, 0.7208, 0.7542, 0.7333, 0.7544, 0.4066, 0.7597, 0.4071, 0.8223, 0.4074, 0.8249, 0.4052, 0.8274, 0.4031, 0.8289, 0.3841, 0.8308, 0.3807, 0.7597, 0.3893, 0.7555, 0.404, 0.7541, 0.406, 0.7557, 0.4066, 0.7597, 0.3807, 0.7597, 0.3805, 0.7564, 0.3893, 0.7555, 0.3807, 0.7597, 0.9869, 0.2185, 0.9705, 0.2186, 0.9658, 0.2178, 0.964, 0.2149, 0.9634, 0.2058, 0.9638, 0.1815, 0.963, 0.1492, 0.9843, 0.1515, 0.7408, 0.83, 0.7221, 0.83, 0.7203, 0.8225, 0.7207, 0.7597, 0.7441, 0.7597, 0.9839, 0.1464, 0.9631, 0.1492, 0.9843, 0.1515, 0.9631, 0.1492, 0.9628, 0.1529, 0.9633, 0.213, 0.9639, 0.2153, 0.9664, 0.2174, 0.9702, 0.2182, 0.9869, 0.2177, 0.9843, 0.1515])
me_car6_pmd0_mesh_001.materials.append(mat_cars_car6_b6grid2)
me_car6_pmd0_mesh_001.use_remesh_preserve_volume = False
me_car6_pmd0_mesh_001.use_remesh_preserve_attributes = False
me_car6_pmd0_mesh_001.use_mirror_vertex_groups = False
me_car6_pmd0_mesh_001.update()
me_car6_pmd0_mesh_002 = bpy.data.meshes.new('CAR6.PMD0.mesh.002')
me_car6_pmd0_mesh_002.from_pydata([(-48.5, 216.1, 99.86), (-24.83, 217.4, 100.4), (-24.83, 228.7, 100.4), (-48.5, 226.9, 99.86), (24.83, 228.7, 100.4), (48.5, 226.9, 99.86), (24.83, 217.4, 100.4), (48.5, 216.1, 99.86), (-91.75, 71.74, 189.1), (-91.42, 80.53, 189.0), (-67.35, 80.3, 190.6), (-67.75, 70.31, 190.6), (-90.63, 70.26, 189.2), (-74.55, 87.58, 190.0), (-89.58, 102.8, 188.9), (-67.85, 102.8, 190.2), (-67.68, 87.57, 190.4), (-91.81, 87.57, 188.9), (-91.17, 102.8, 188.8), (-36.87, 70.79, 192.3), (-36.74, 76.86, 192.3), (-22.78, 76.84, 193.1), (-22.1, 70.11, 193.1), (22.3, 70.3, 193.1), (22.75, 77.38, 193.1), (36.73, 76.82, 192.2), (36.51, 70.68, 192.3), (67.75, 70.35, 190.5), (67.46, 80.01, 190.6), (91.52, 79.95, 189.0), (91.52, 70.86, 189.1), (74.76, 87.5, 190.0), (89.76, 102.9, 188.9), (67.68, 87.53, 190.5), (67.55, 102.6, 190.3), (90.83, 102.9, 188.8), (91.75, 87.42, 188.9)], [], [(3, 0, 1, 2), (7, 5, 4, 6), (12, 11, 10, 9, 8), (13, 16, 15, 14), (14, 18, 17, 13), (22, 21, 20, 19), (26, 25, 24, 23), (29, 28, 27, 30), (32, 34, 33, 31), (31, 36, 35, 32)])
_uv = me_car6_pmd0_mesh_002.uv_layers.new(name='UVMap')
_uv.uv.foreach_set('vector', [0.9675, 0.478, 0.9675, 0.51, 0.9131, 0.51, 0.9131, 0.478, 0.9675, 0.51, 0.9675, 0.478, 0.9131, 0.478, 0.9131, 0.51, 0.968, 0.4421, 0.9134, 0.4422, 0.9125, 0.4629, 0.9698, 0.4634, 0.9706, 0.4452, 0.9296, 0.4781, 0.9133, 0.4781, 0.9137, 0.5098, 0.9654, 0.5097, 0.9654, 0.5097, 0.9692, 0.5096, 0.9707, 0.4781, 0.9296, 0.4781, 0.8047, 0.4418, 0.8063, 0.4558, 0.8396, 0.4558, 0.8399, 0.4432, 0.839, 0.443, 0.8396, 0.4557, 0.8063, 0.4569, 0.8052, 0.4422, 0.97, 0.4622, 0.9127, 0.4624, 0.9134, 0.4423, 0.97, 0.4434, 0.9658, 0.5098, 0.9129, 0.5093, 0.9132, 0.478, 0.9301, 0.4779, 0.9301, 0.4779, 0.9706, 0.4777, 0.9684, 0.5098, 0.9658, 0.5098])
me_car6_pmd0_mesh_002.materials.append(mat_cars_car6_b6grid2)
me_car6_pmd0_mesh_002.use_remesh_preserve_volume = False
me_car6_pmd0_mesh_002.use_remesh_preserve_attributes = False
me_car6_pmd0_mesh_002.use_mirror_vertex_groups = False
me_car6_pmd0_mesh_002.update()
me_car6_pmd0_mesh_004 = bpy.data.meshes.new('CAR6.PMD0.mesh.004')
me_car6_pmd0_mesh_004.from_pydata([(-91.25, 45.63, 196.0), (-89.9, 51.34, 193.2), (-74.95, 51.52, 193.9), (-74.76, 50.24, 194.6), (-75.93, 48.16, 195.6), (-77.78, 46.62, 196.3), (-80.82, 45.44, 196.7), (75.09, 51.55, 193.9), (75.21, 50.3, 194.6), (75.98, 48.64, 195.4), (77.0, 47.27, 196.1), (78.62, 46.15, 196.5), (80.27, 45.41, 196.8), (83.36, 45.05, 196.8), (90.76, 45.4, 196.2), (91.1, 46.99, 195.4), (90.27, 50.39, 193.6), (88.87, 51.53, 193.1), (103.7, 93.02, 178.0), (106.0, 107.5, 173.4), (104.3, 106.5, 176.6), (106.9, 107.2, 171.1), (107.2, 105.7, 170.1), (106.7, 96.98, 170.5), (106.4, 94.75, 171.0), (105.7, 93.48, 172.7), (-104.2, 96.0, 177.1), (-106.0, 107.4, 173.5), (-106.6, 97.06, 170.7), (-106.9, 101.9, 170.4), (-107.1, 104.7, 170.1), (-107.1, 106.7, 170.5), (-106.6, 107.3, 171.9), (-104.2, 94.1, 176.8), (-104.6, 93.06, 175.6), (-105.2, 93.3, 173.9), (-106.2, 94.21, 171.5), (-105.3, 107.4, 174.8), (-104.4, 106.6, 176.4), (-104.1, 104.8, 177.0)], [], [(0, 6, 5, 4, 3, 2, 1), (16, 17, 7, 8, 9, 10, 11, 12, 13, 14, 15), (19, 20, 18), (18, 25, 24, 23, 22, 21, 19), (27, 32, 31, 30, 29, 28, 36, 35, 34, 33, 26), (26, 39, 38, 37, 27)])
_uv = me_car6_pmd0_mesh_004.uv_layers.new(name='UVMap')
_uv.uv.foreach_set('vector', [0.9695, 0.391, 0.9447, 0.3906, 0.9374, 0.393, 0.933, 0.3962, 0.9302, 0.4006, 0.9307, 0.4032, 0.9663, 0.4028, 0.967, 0.4008, 0.9636, 0.4032, 0.9306, 0.4032, 0.9309, 0.4006, 0.9328, 0.3972, 0.9352, 0.3944, 0.9391, 0.392, 0.9431, 0.3905, 0.9505, 0.3898, 0.9682, 0.3905, 0.969, 0.3938, 0.1772, 0.155, 0.1702, 0.1532, 0.1674, 0.1253, 0.1674, 0.1253, 0.1788, 0.1262, 0.1824, 0.1288, 0.1833, 0.1334, 0.1844, 0.1513, 0.1821, 0.1545, 0.1772, 0.155, 0.1771, 0.1548, 0.1805, 0.1547, 0.1835, 0.1533, 0.1843, 0.1492, 0.1837, 0.1436, 0.1829, 0.1336, 0.1813, 0.1277, 0.1762, 0.1258, 0.1725, 0.1254, 0.17, 0.1275, 0.1695, 0.1314, 0.1695, 0.1314, 0.1695, 0.1495, 0.1707, 0.1533, 0.1742, 0.1548, 0.1771, 0.1548])
me_car6_pmd0_mesh_004.materials.append(mat_cars_car6_b6grid2)
me_car6_pmd0_mesh_004.use_remesh_preserve_volume = False
me_car6_pmd0_mesh_004.use_remesh_preserve_attributes = False
me_car6_pmd0_mesh_004.use_mirror_vertex_groups = False
me_car6_pmd0_mesh_004.update()

# ---- objects
ob_6nitro1 = bpy.data.objects.new('6nitro1', me_car6_pmd18_mesh)
ob_6nitro0 = bpy.data.objects.new('6nitro0', me_car6_pmd17_mesh)
ob_6a4 = bpy.data.objects.new('6a4', me_car6_pmd16_mesh)
ob_6a3 = bpy.data.objects.new('6a3', me_car6_pmd15_mesh)
ob_6a2 = bpy.data.objects.new('6a2', me_car6_pmd14_mesh)
ob_6a1 = bpy.data.objects.new('6a1', me_car6_pmd13_mesh)
ob_6a0 = bpy.data.objects.new('6a0', me_car6_pmd12_mesh)
ob_6anchor = bpy.data.objects.new('6anchor', me_car6_pmd11_mesh)
ob_6fl = bpy.data.objects.new('6FL', me_car6_pmd4_mesh)
ob_6fr = bpy.data.objects.new('6FR', me_car6_pmd3_mesh)
ob_6rr = bpy.data.objects.new('6RR', me_car6_pmd2_mesh)
ob_6rl = bpy.data.objects.new('6RL', me_car6_pmd1_mesh)
ob_6body = bpy.data.objects.new('6body', me_car6_pmd0_mesh)
ob_6rlights = bpy.data.objects.new('6rlights', me_car6_pmd0_mesh_001)
ob_6lights = bpy.data.objects.new('6lights', me_car6_pmd0_mesh_002)
ob_6lights2 = bpy.data.objects.new('6lights2', me_car6_pmd0_mesh_004)

# ---- transforms, parenting, visibility, modifiers, constraints
ob_6nitro1.parent = ob_6body
ob_6nitro1.location = (-53.74, 48.86, -211.9)
ob_6nitro1.rotation_euler = (-1.571, 0.0, 0.0)
ob_6nitro1.lineart.crease_threshold = 0.0
ob_6nitro0.parent = ob_6body
ob_6nitro0.location = (53.58, 48.86, -211.9)
ob_6nitro0.rotation_euler = (-1.571, 0.0, 0.0)
ob_6nitro0.lineart.crease_threshold = 0.0
ob_6a4.parent = ob_6anchor
ob_6a4.matrix_parent_inverse = Matrix(((-1.0, -0.0, -0.0, 64.77), (-0.0, -1.0, 0.0, 214.1), (-0.0, 0.0, -1.0, -141.7), (0.0, -0.0, 0.0, 1.0)))
ob_6a4.location = (64.77, 289.1, -141.7)
ob_6a4.rotation_euler = (3.457e-06, -2.233e-06, 3.142)
ob_6a4.scale = (-1.0, -1.0, -1.0)
ob_6a4.lineart.crease_threshold = 0.0
ob_6a3.parent = ob_6anchor
ob_6a3.matrix_parent_inverse = Matrix(((-1.0, -0.0, -0.0, 64.77), (-0.0, -1.0, 0.0, 214.1), (-0.0, 0.0, -1.0, -141.7), (0.0, -0.0, 0.0, 1.0)))
ob_6a3.location = (64.77, 274.1, -141.7)
ob_6a3.rotation_euler = (3.457e-06, -2.233e-06, 3.142)
ob_6a3.scale = (-1.0, -1.0, -1.0)
ob_6a3.lineart.crease_threshold = 0.0
ob_6a2.parent = ob_6anchor
ob_6a2.matrix_parent_inverse = Matrix(((-1.0, -0.0, -0.0, 64.77), (-0.0, -1.0, 0.0, 214.1), (-0.0, 0.0, -1.0, -141.7), (0.0, -0.0, 0.0, 1.0)))
ob_6a2.location = (64.77, 259.1, -141.7)
ob_6a2.rotation_euler = (3.457e-06, -2.233e-06, 3.142)
ob_6a2.scale = (-1.0, -1.0, -1.0)
ob_6a2.lineart.crease_threshold = 0.0
ob_6a1.parent = ob_6anchor
ob_6a1.matrix_parent_inverse = Matrix(((-1.0, -0.0, -0.0, 64.77), (-0.0, -1.0, 0.0, 214.1), (-0.0, 0.0, -1.0, -141.7), (0.0, -0.0, 0.0, 1.0)))
ob_6a1.location = (64.77, 244.1, -141.7)
ob_6a1.rotation_euler = (3.457e-06, -2.233e-06, 3.142)
ob_6a1.scale = (-1.0, -1.0, -1.0)
ob_6a1.lineart.crease_threshold = 0.0
ob_6a0.parent = ob_6anchor
ob_6a0.matrix_parent_inverse = Matrix(((-1.0, -0.0, -0.0, 64.77), (-0.0, -1.0, 0.0, 214.1), (-0.0, 0.0, -1.0, -141.7), (0.0, -0.0, 0.0, 1.0)))
ob_6a0.location = (64.77, 229.1, -141.7)
ob_6a0.rotation_euler = (3.457e-06, -2.233e-06, 3.142)
ob_6a0.scale = (-1.0, -1.0, -1.0)
ob_6a0.lineart.crease_threshold = 0.0
ob_6anchor.parent = ob_6body
ob_6anchor.location = (64.77, 214.1, -141.7)
ob_6anchor.scale = (-1.0, -1.0, -1.0)
ob_6anchor.lineart.crease_threshold = 0.0
ob_6fl.location = (106.8, -125.0, 40.36)
ob_6fl.rotation_euler = (1.571, 0.0, 1.571)
ob_6fl.lineart.crease_threshold = 0.0
ob_6fr.location = (-106.8, -125.0, 40.36)
ob_6fr.rotation_euler = (1.571, 0.0, -1.571)
ob_6fr.lineart.crease_threshold = 0.0
ob_6rr.location = (-107.0, 125.0, 40.36)
ob_6rr.rotation_euler = (1.571, 0.0, -1.571)
ob_6rr.lineart.crease_threshold = 0.0
ob_6rl.location = (107.0, 125.0, 40.36)
ob_6rl.rotation_euler = (1.571, 0.0, 1.571)
ob_6rl.lineart.crease_threshold = 0.0
ob_6body.location = (0.0, 0.0, 0.0)
ob_6body.rotation_euler = (1.571, 0.0, 0.0)
ob_6body.lineart.crease_threshold = 0.0
ob_6rlights.parent = ob_6body
ob_6rlights.matrix_parent_inverse = Matrix(((1.0, 0.0, 0.0, -0.0), (0.0, -3.62e-06, 1.0, 0.0), (0.0, -1.0, -3.62e-06, 0.0), (-0.0, 0.0, -0.0, 1.0)))
ob_6rlights.location = (0.0, 0.0, 0.0)
ob_6rlights.rotation_euler = (1.571, 0.0, 0.0)
ob_6rlights.lineart.crease_threshold = 0.0
ob_6lights.parent = ob_6body
ob_6lights.matrix_parent_inverse = Matrix(((1.0, 0.0, 0.0, -0.0), (0.0, -3.62e-06, 1.0, 0.0), (0.0, -1.0, -3.62e-06, 0.0), (-0.0, 0.0, -0.0, 1.0)))
ob_6lights.location = (0.0, 0.0, 0.0)
ob_6lights.rotation_euler = (1.571, 0.0, 0.0)
ob_6lights.lineart.crease_threshold = 0.0
ob_6lights2.parent = ob_6body
ob_6lights2.matrix_parent_inverse = Matrix(((1.0, 0.0, 0.0, -0.0), (0.0, -3.62e-06, 1.0, 0.0), (0.0, -1.0, -3.62e-06, 0.0), (-0.0, 0.0, -0.0, 1.0)))
ob_6lights2.location = (0.0, -0.07821, 0.0)
ob_6lights2.rotation_euler = (1.571, 0.0, 0.0)
ob_6lights2.lineart.crease_threshold = 0.0

# ---- collection membership
col_collection_1.objects.link(ob_6nitro1)
col_collection_1.objects.link(ob_6nitro0)
col_collection_1.objects.link(ob_6a4)
col_collection_1.objects.link(ob_6a3)
col_collection_1.objects.link(ob_6a2)
col_collection_1.objects.link(ob_6a1)
col_collection_1.objects.link(ob_6a0)
col_collection_1.objects.link(ob_6anchor)
col_collection_1.objects.link(ob_6fl)
col_collection_1.objects.link(ob_6fr)
col_collection_1.objects.link(ob_6rr)
col_collection_1.objects.link(ob_6rl)
col_collection_1.objects.link(ob_6body)
col_collection_1.objects.link(ob_6rlights)
col_collection_1.objects.link(ob_6lights)
col_collection_1.objects.link(ob_6lights2)

# ---- scene / render settings (as saved in the file)
scene.frame_start = 1; scene.frame_end = 250; scene.frame_set(1)
scene.render.engine = 'BLENDER_EEVEE_NEXT'
scene.render.resolution_percentage = 50
scene.render.dither_intensity = 0.0
scene.cycles.use_denoising = False
scene.cycles.samples = 128
scene.cycles.sampling_pattern = 'TABULATED_SOBOL'
scene.cycles.use_adaptive_sampling = False
scene.cycles.use_light_tree = False
scene.cycles.blur_glossy = 0.0
scene.cycles.sample_clamp_indirect = 0.0
scene.view_settings.view_transform = 'Standard'
bpy.context.view_layer.update()

# ---- added for rendering (the .blend has no active camera and no usable light): camera, sun
cam_auto = bpy.data.cameras.new('AutoCamera')
cam_auto.lens = 50.0
cam_auto.sensor_width = 36.0
cam_auto.clip_end = 10397.9
ob_auto_camera = bpy.data.objects.new('AutoCamera', cam_auto)
scene.collection.objects.link(ob_auto_camera)
ob_auto_camera.location = (592.474, -672.144, 628.374)
ob_auto_camera.rotation_euler = (1.09748, -7.21219e-08, 0.694738)
scene.camera = ob_auto_camera
light_auto_sun = bpy.data.lights.new('AutoSun', 'SUN')
light_auto_sun.energy = 3.0
light_auto_sun.angle = 0.0523599
ob_auto_sun = bpy.data.objects.new('AutoSun', light_auto_sun)
scene.collection.objects.link(ob_auto_sun)
ob_auto_sun.rotation_euler = (0.872665, 0.174533, 0.523599)
bpy.context.view_layer.update()
